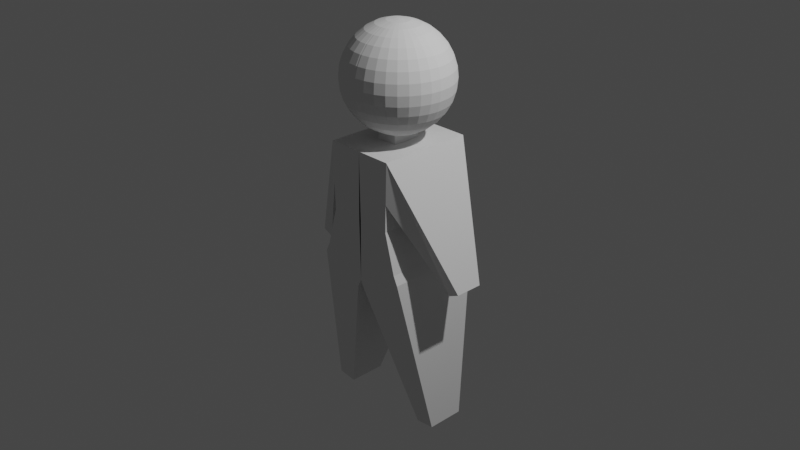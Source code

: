 # Source: charactere.blend  (saved by Blender 3.3.6; exported with 4.5.12 LTS)
import bpy
from mathutils import Matrix  # noqa: F401  (used for matrix-valued properties, if any)

bpy.ops.wm.read_factory_settings(use_empty=True)
scene = bpy.context.scene
scene.name = 'Scene'

# ---- collections
col_collection = bpy.data.collections.new('Collection'); scene.collection.children.link(col_collection)

# ---- world
world_world = bpy.data.worlds.new('World'); scene.world = world_world
world_world.use_nodes = True; world_world.node_tree.nodes.clear()
_N = world_world.node_tree.nodes; _L = world_world.node_tree.links
n0 = _N.new('ShaderNodeOutputWorld'); n0.name = 'World Output'; n0.location = (300, 300)
n1 = _N.new('ShaderNodeBackground'); n1.name = 'Background'; n1.location = (10, 300)
n1.inputs[0].default_value = (0.05088, 0.05088, 0.05088, 1.0)
_L.new(n1.outputs[0], n0.inputs[0])
n0.is_active_output = True
world_world.color = (0.05088, 0.05088, 0.05088)
world_world.use_sun_shadow = False
world_world.sun_shadow_jitter_overblur = 0.0

# ---- cameras
cam_camera = bpy.data.cameras.new('Camera')
cam_camera.clip_end = 100.0
cam_camera.ortho_scale = 7.314

# ---- lights
light_light = bpy.data.lights.new('Light', 'POINT')
light_light.transmission_factor = 0.0
light_light.energy = 1000.0
light_light.shadow_soft_size = 0.1
light_light.shadow_maximum_resolution = 0.006
light_light.use_absolute_resolution = True

# ---- meshes
me_cube_002 = bpy.data.meshes.new('Cube.002')
me_cube_002.from_pydata([(0.9368, -1.0, -0.5447), (0.7471, -1.0, 1.708), (0.9368, 1.0, -0.5447), (0.7471, 1.0, 1.708), (0.0, 1.0, -1.0), (0.0, 1.0, 1.708), (0.0, -1.0, -1.0), (0.0, -1.0, 1.708), (0.7099, 1.0, 0.2853), (0.7099, -1.0, 0.2853), (0.02108, -1.0, 0.3024), (0.02108, 1.0, 0.3024), (0.724, 1.0, 0.8237), (0.7248, -1.0, 0.8537), (0.0, 1.0, 1.708), (0.7471, 1.0, 1.708), (0.724, 1.0, 0.8237), (0.7099, 1.0, 0.2853), (0.02108, 1.0, 0.3024), (0.7471, 1.0, 1.708), (0.7471, -1.0, 1.708), (0.724, 1.0, 0.8237), (0.7248, -1.0, 0.8537), (1.947, 0.2933, -0.8256), (1.947, -0.2933, -0.8256), (1.711, 0.2933, -0.934), (1.719, -0.2933, -0.9303), (1.028, -1.0, -0.7319), (1.028, 1.0, -0.7319), (0.09097, -1.0, -1.187), (0.09097, 1.0, -1.187), (1.028, -1.0, -0.7319), (1.028, 1.0, -0.7319), (0.09097, -1.0, -1.187), (0.09097, 1.0, -1.187), (1.028, -1.0, -0.7319), (1.028, 1.0, -0.7319), (0.09097, -1.0, -1.187), (0.09097, 1.0, -1.187), (1.028, -1.0, -0.7319), (1.028, 1.0, -0.7319), (0.09097, -1.0, -1.187), (0.09097, 1.0, -1.187), (1.028, -1.0, -0.7319), (1.028, 1.0, -0.7319), (0.09097, -1.0, -1.187), (0.09097, 1.0, -1.187), (1.405, -0.3925, -4.089), (1.405, 0.3925, -4.089), (0.999, -0.3925, -4.133), (0.999, 0.3925, -4.133), (0.0, 1.0, 1.708), (0.7471, 1.0, 1.708), (0.7471, -1.0, 1.708), (0.0, -1.0, 1.708), (0.0, 1.0, 1.708), (0.7471, 1.0, 1.708), (0.7471, -1.0, 1.708), (0.0, -1.0, 1.708), (0.0009605, 0.3024, 1.708), (0.2269, 0.3024, 1.708), (0.2269, -0.3024, 1.708), (0.0009605, -0.3024, 1.708), (0.0009605, 0.3024, 1.893), (0.2269, 0.3024, 1.893), (0.2269, -0.3024, 1.893), (0.0009605, -0.3024, 1.893), (0.02529, 0.6111, 3.848), (0.02529, 0.9146, 3.545), (0.02529, 1.079, 3.148), (0.02529, 1.1, 2.933), (0.02529, 1.079, 2.719), (0.02529, 0.9146, 2.322), (0.06716, 0.2105, 4.012), (0.1074, 0.4129, 3.95), (0.1445, 0.5994, 3.848), (0.177, 0.7629, 3.711), (0.2037, 0.897, 3.545), (0.2236, 0.9967, 3.354), (0.2358, 1.058, 3.148), (0.2399, 1.079, 2.933), (0.2358, 1.058, 2.719), (0.2236, 0.9967, 2.512), (0.2037, 0.897, 2.322), (0.177, 0.7629, 2.156), (0.1445, 0.5994, 2.019), (0.1074, 0.4129, 1.917), (0.06716, 0.2105, 1.855), (0.1074, 0.1983, 4.012), (0.1864, 0.3889, 3.95), (0.2592, 0.5646, 3.848), (0.3229, 0.7186, 3.711), (0.3753, 0.845, 3.545), (0.4142, 0.9389, 3.354), (0.4381, 0.9967, 3.148), (0.4462, 1.016, 2.933), (0.4381, 0.9967, 2.719), (0.4142, 0.9389, 2.512), (0.3753, 0.845, 2.322), (0.3229, 0.7186, 2.156), (0.2592, 0.5646, 2.019), (0.1864, 0.3889, 1.917), (0.1074, 0.1983, 1.855), (0.1445, 0.1784, 4.012), (0.2592, 0.35, 3.95), (0.3648, 0.5081, 3.848), (0.4574, 0.6467, 3.711), (0.5334, 0.7605, 3.545), (0.5899, 0.845, 3.354), (0.6247, 0.897, 3.148), (0.6364, 0.9146, 2.933), (0.6247, 0.897, 2.719), (0.5899, 0.845, 2.512), (0.5334, 0.7605, 2.322), (0.4574, 0.6467, 2.156), (0.3648, 0.5081, 2.019), (0.2592, 0.35, 1.917), (0.1445, 0.1784, 1.855), (0.177, 0.1517, 4.012), (0.3229, 0.2977, 3.95), (0.4574, 0.4321, 3.848), (0.5753, 0.55, 3.711), (0.672, 0.6467, 3.545), (0.7439, 0.7186, 3.354), (0.7882, 0.7629, 3.148), (0.8031, 0.7778, 2.933), (0.7882, 0.7629, 2.719), (0.7439, 0.7186, 2.512), (0.672, 0.6467, 2.322), (0.5753, 0.55, 2.156), (0.4574, 0.4321, 2.019), (0.3229, 0.2977, 1.917), (0.177, 0.1517, 1.855), (0.2037, 0.1192, 4.012), (0.3753, 0.2339, 3.95), (0.5334, 0.3395, 3.848), (0.672, 0.4321, 3.711), (0.7858, 0.5081, 3.545), (0.8703, 0.5646, 3.354), (0.9223, 0.5994, 3.148), (0.8703, 0.5646, 2.512), (0.7858, 0.5081, 2.322), (0.672, 0.4321, 2.156), (0.5334, 0.3395, 2.019), (0.3753, 0.2339, 1.917), (0.2037, 0.1192, 1.855), (0.02529, -2.154e-08, 4.033), (0.2236, 0.08212, 4.012), (0.4142, 0.1611, 3.95), (0.5899, 0.2339, 3.848), (0.7439, 0.2977, 3.711), (0.8703, 0.35, 3.545), (0.9642, 0.3889, 3.354), (1.022, 0.4129, 3.148), (0.9642, 0.3889, 2.512), (0.8703, 0.35, 2.322), (0.7439, 0.2977, 2.156), (0.5899, 0.2339, 2.019), (0.4142, 0.1611, 1.917), (0.2236, 0.08212, 1.855), (0.2358, 0.04187, 4.012), (0.4381, 0.08212, 3.95), (0.6247, 0.1192, 3.848), (0.7882, 0.1517, 3.711), (0.9223, 0.1784, 3.545), (1.022, 0.1983, 3.354), (1.083, 0.2105, 3.148), (1.022, 0.1983, 2.512), (0.9223, 0.1784, 2.322), (0.7882, 0.1517, 2.156), (0.6247, 0.1192, 2.019), (0.4381, 0.08212, 1.917), (0.2358, 0.04187, 1.855), (0.2399, -3.383e-08, 4.012), (0.4462, -4.613e-08, 3.95), (0.6364, -7.891e-08, 3.848), (0.8031, -5.148e-09, 3.711), (0.9399, -1.199e-07, 3.545), (1.042, 2.763e-08, 3.354), (1.104, -1.199e-07, 3.148), (1.042, 2.763e-08, 2.512), (0.9399, -1.199e-07, 2.322), (0.8031, -5.148e-09, 2.156), (0.6364, -7.891e-08, 2.019), (0.4462, -4.613e-08, 1.917), (0.2399, -3.383e-08, 1.855), (0.2358, -0.04187, 4.012), (0.4381, -0.08212, 3.95), (0.6247, -0.1192, 3.848), (0.7881, -0.1517, 3.711), (0.9223, -0.1784, 3.545), (1.022, -0.1983, 3.354), (1.083, -0.2105, 3.148), (1.022, -0.1983, 2.512), (0.9223, -0.1784, 2.322), (0.7881, -0.1517, 2.156), (0.6247, -0.1192, 2.019), (0.4381, -0.08212, 1.917), (0.2358, -0.04187, 1.855), (0.2236, -0.08212, 4.012), (0.4142, -0.1611, 3.95), (0.5899, -0.2339, 3.848), (0.7439, -0.2977, 3.711), (0.8703, -0.35, 3.545), (0.9642, -0.3889, 3.354), (1.022, -0.4129, 3.148), (0.9642, -0.3889, 2.512), (0.8703, -0.35, 2.322), (0.7439, -0.2977, 2.156), (0.5899, -0.2339, 2.019), (0.4142, -0.1611, 1.917), (0.2236, -0.08212, 1.855), (0.2037, -0.1192, 4.012), (0.3753, -0.2339, 3.95), (0.5334, -0.3395, 3.848), (0.672, -0.4321, 3.711), (0.7858, -0.5081, 3.545), (0.8703, -0.5646, 3.354), (0.9223, -0.5994, 3.148), (0.8703, -0.5646, 2.512), (0.7858, -0.5081, 2.322), (0.672, -0.4321, 2.156), (0.5334, -0.3395, 2.019), (0.3753, -0.2339, 1.917), (0.2037, -0.1192, 1.855), (0.177, -0.1517, 4.012), (0.3229, -0.2977, 3.95), (0.4574, -0.4321, 3.848), (0.5753, -0.55, 3.711), (0.672, -0.6467, 3.545), (0.7439, -0.7186, 3.354), (0.7881, -0.7629, 3.148), (0.8031, -0.7778, 2.933), (0.7881, -0.7629, 2.719), (0.7439, -0.7186, 2.512), (0.672, -0.6467, 2.322), (0.5753, -0.55, 2.156), (0.4574, -0.4321, 2.019), (0.3229, -0.2977, 1.917), (0.177, -0.1517, 1.855), (0.1445, -0.1784, 4.012), (0.2592, -0.35, 3.95), (0.3648, -0.5081, 3.848), (0.4574, -0.6467, 3.711), (0.5334, -0.7605, 3.545), (0.5899, -0.845, 3.354), (0.6247, -0.897, 3.148), (0.6364, -0.9146, 2.933), (0.6247, -0.897, 2.719), (0.5899, -0.845, 2.512), (0.5334, -0.7605, 2.322), (0.4574, -0.6467, 2.156), (0.3648, -0.5081, 2.019), (0.2592, -0.35, 1.917), (0.1445, -0.1784, 1.855), (0.1074, -0.1983, 4.012), (0.1864, -0.3889, 3.95), (0.2592, -0.5646, 3.848), (0.3229, -0.7186, 3.711), (0.3753, -0.845, 3.545), (0.4142, -0.9389, 3.354), (0.4381, -0.9967, 3.148), (0.4462, -1.016, 2.933), (0.4381, -0.9967, 2.719), (0.4142, -0.9389, 2.512), (0.3753, -0.845, 2.322), (0.3229, -0.7186, 2.156), (0.2592, -0.5646, 2.019), (0.1864, -0.3889, 1.917), (0.1074, -0.1983, 1.855), (0.06716, -0.2105, 4.012), (0.1074, -0.4129, 3.95), (0.1445, -0.5994, 3.848), (0.177, -0.7629, 3.711), (0.2037, -0.897, 3.545), (0.2236, -0.9967, 3.354), (0.2358, -1.058, 3.148), (0.2399, -1.079, 2.933), (0.2358, -1.058, 2.719), (0.2236, -0.9967, 2.512), (0.2037, -0.897, 2.322), (0.177, -0.7629, 2.156), (0.1445, -0.5994, 2.019), (0.1074, -0.4129, 1.917), (0.06716, -0.2105, 1.855), (0.02529, -0.2146, 4.012), (0.02529, -0.4209, 3.95), (0.02529, -0.6111, 3.848), (0.02529, -0.7778, 3.711), (0.02529, -0.9146, 3.545), (0.02529, -1.016, 3.354), (0.02529, -1.079, 3.148), (0.02529, -1.1, 2.933), (0.02529, -1.079, 2.719), (0.02529, -1.016, 2.512), (0.02529, -0.9146, 2.322), (0.02529, -0.7778, 2.156), (0.02529, -0.6111, 2.019), (0.02529, -0.4209, 1.917), (0.02529, -0.2146, 1.855), (-0.01657, -0.2105, 4.012), (-0.05683, -0.4129, 3.95), (-0.09393, -0.5994, 3.848), (-0.1264, -0.7629, 3.711), (-0.1531, -0.897, 3.545), (-0.173, -0.9967, 3.354), (-0.1852, -1.058, 3.148), (-0.1893, -1.079, 2.933), (-0.1852, -1.058, 2.719), (-0.173, -0.9967, 2.512), (-0.1531, -0.897, 2.322), (-0.1264, -0.7629, 2.156), (-0.09393, -0.5994, 2.019), (-0.05683, -0.4129, 1.917), (-0.01657, -0.2105, 1.855), (-0.05683, -0.1983, 4.012), (-0.1358, -0.3889, 3.95), (-0.2086, -0.5646, 3.848), (-0.2724, -0.7186, 3.711), (-0.3247, -0.845, 3.545), (-0.3636, -0.9389, 3.354), (-0.3876, -0.9967, 3.148), (-0.3956, -1.016, 2.933), (-0.3876, -0.9967, 2.719), (-0.3636, -0.9389, 2.512), (-0.3247, -0.845, 2.322), (-0.2724, -0.7186, 2.156), (-0.2086, -0.5646, 2.019), (-0.1358, -0.3889, 1.917), (-0.05683, -0.1983, 1.855), (-0.09393, -0.1784, 4.012), (-0.2086, -0.35, 3.95), (-0.3142, -0.5081, 3.848), (-0.4068, -0.6467, 3.711), (-0.4828, -0.7605, 3.545), (-0.5393, -0.845, 3.354), (-0.5741, -0.897, 3.148), (-0.5858, -0.9146, 2.933), (-0.5741, -0.897, 2.719), (-0.5393, -0.845, 2.512), (-0.4828, -0.7605, 2.322), (-0.4068, -0.6467, 2.156), (-0.3142, -0.5081, 2.019), (-0.2086, -0.35, 1.917), (-0.09393, -0.1784, 1.855), (-0.1264, -0.1517, 4.012), (-0.2724, -0.2977, 3.95), (-0.4068, -0.4321, 3.848), (-0.5247, -0.55, 3.711), (-0.6214, -0.6467, 3.545), (-0.6933, -0.7186, 3.354), (-0.7376, -0.7629, 3.148), (-0.7525, -0.7778, 2.933), (-0.7376, -0.7629, 2.719), (-0.6933, -0.7186, 2.512), (-0.6214, -0.6467, 2.322), (-0.5247, -0.55, 2.156), (-0.4068, -0.4321, 2.019), (-0.2724, -0.2977, 1.917), (-0.1264, -0.1517, 1.855), (0.02529, -2.154e-08, 1.833), (-0.1531, -0.1192, 4.012), (-0.3247, -0.2339, 3.95), (-0.4828, -0.3395, 3.848), (-0.6214, -0.4321, 3.711), (-0.7352, -0.5081, 3.545), (-0.8197, -0.5646, 3.354), (-0.8717, -0.5994, 3.148), (-0.8893, -0.6111, 2.933), (-0.8717, -0.5994, 2.719), (-0.8197, -0.5646, 2.512), (-0.7352, -0.5081, 2.322), (-0.6214, -0.4321, 2.156), (-0.4828, -0.3395, 2.019), (-0.3247, -0.2339, 1.917), (-0.1531, -0.1192, 1.855), (-0.173, -0.08212, 4.012), (-0.3636, -0.1611, 3.95), (-0.5393, -0.2339, 3.848), (-0.6933, -0.2977, 3.711), (-0.8197, -0.35, 3.545), (-0.9136, -0.3889, 3.354), (-0.9714, -0.4129, 3.148), (-0.991, -0.4209, 2.933), (-0.9714, -0.4129, 2.719), (-0.9136, -0.3889, 2.512), (-0.8197, -0.35, 2.322), (-0.6933, -0.2977, 2.156), (-0.5393, -0.2339, 2.019), (-0.3636, -0.1611, 1.917), (-0.173, -0.08212, 1.855), (-0.1852, -0.04187, 4.012), (-0.3876, -0.08212, 3.95), (-0.5741, -0.1192, 3.848), (-0.7376, -0.1517, 3.711), (-0.8717, -0.1784, 3.545), (-0.9714, -0.1983, 3.354), (-1.033, -0.2105, 3.148), (-1.054, -0.2146, 2.933), (-1.033, -0.2105, 2.719), (-0.9714, -0.1983, 2.512), (-0.8717, -0.1784, 2.322), (-0.7376, -0.1517, 2.156), (-0.5741, -0.1192, 2.019), (-0.3876, -0.08212, 1.917), (-0.1852, -0.04187, 1.855), (-0.1893, -1.051e-09, 4.012), (-0.3956, 3.583e-08, 3.95), (-0.5858, 1.424e-07, 3.848), (-0.7525, 1.124e-08, 3.711), (-0.8893, 1.588e-07, 3.545), (-0.991, -5.148e-09, 3.354), (-1.054, 2.735e-07, 3.148), (-1.075, 4.702e-07, 2.933), (-1.054, 2.735e-07, 2.719), (-0.991, -5.148e-09, 2.512), (-0.8893, 1.588e-07, 2.322), (-0.7525, 1.124e-08, 2.156), (-0.5858, 1.424e-07, 2.019), (-0.3956, 3.583e-08, 1.917), (-0.1893, -1.051e-09, 1.855), (-0.1852, 0.04187, 4.012), (-0.3876, 0.08212, 3.95), (-0.5741, 0.1192, 3.848), (-0.7376, 0.1517, 3.711), (-0.8717, 0.1784, 3.545), (-0.9714, 0.1983, 3.354), (-1.033, 0.2105, 3.148), (-1.054, 0.2146, 2.933), (-1.033, 0.2105, 2.719), (-0.9714, 0.1983, 2.512), (-0.8717, 0.1784, 2.322), (-0.7376, 0.1517, 2.156), (-0.5741, 0.1192, 2.019), (-0.3876, 0.08212, 1.917), (-0.1852, 0.04187, 1.855), (-0.173, 0.08212, 4.012), (-0.3636, 0.1611, 3.95), (-0.5393, 0.2339, 3.848), (-0.6933, 0.2977, 3.711), (-0.8197, 0.35, 3.545), (-0.9136, 0.3889, 3.354), (-0.9714, 0.4129, 3.148), (-0.991, 0.4209, 2.933), (-0.9714, 0.4129, 2.719), (-0.9136, 0.3889, 2.512), (-0.8197, 0.35, 2.322), (-0.6933, 0.2977, 2.156), (-0.5393, 0.2339, 2.019), (-0.3636, 0.1611, 1.917), (-0.173, 0.08212, 1.855), (-0.1531, 0.1192, 4.012), (-0.3247, 0.2339, 3.95), (-0.4828, 0.3395, 3.848), (-0.6214, 0.4321, 3.711), (-0.7352, 0.5081, 3.545), (-0.8197, 0.5646, 3.354), (-0.8717, 0.5994, 3.148), (-0.8893, 0.6111, 2.933), (-0.8717, 0.5994, 2.719), (-0.8197, 0.5646, 2.512), (-0.7352, 0.5081, 2.322), (-0.6214, 0.4321, 2.156), (-0.4828, 0.3395, 2.019), (-0.3247, 0.2339, 1.917), (-0.1531, 0.1192, 1.855), (-0.1264, 0.1517, 4.012), (-0.2724, 0.2977, 3.95), (-0.4068, 0.4321, 3.848), (-0.5247, 0.55, 3.711), (-0.6214, 0.6467, 3.545), (-0.6933, 0.7186, 3.354), (-0.7376, 0.7629, 3.148), (-0.7525, 0.7778, 2.933), (-0.7376, 0.7629, 2.719), (-0.6933, 0.7186, 2.512), (-0.6214, 0.6467, 2.322), (-0.5247, 0.55, 2.156), (-0.4068, 0.4321, 2.019), (-0.2724, 0.2977, 1.917), (-0.1264, 0.1517, 1.855), (-0.09393, 0.1784, 4.012), (-0.2086, 0.35, 3.95), (-0.3142, 0.5081, 3.848), (-0.4068, 0.6467, 3.711), (-0.4828, 0.7605, 3.545), (-0.5393, 0.845, 3.354), (-0.5741, 0.897, 3.148), (-0.5858, 0.9146, 2.933), (-0.5741, 0.897, 2.719), (-0.5393, 0.845, 2.512), (-0.4828, 0.7605, 2.322), (-0.4068, 0.6467, 2.156), (-0.3142, 0.5081, 2.019), (-0.2086, 0.35, 1.917), (-0.09393, 0.1784, 1.855), (-0.05683, 0.1983, 4.012), (-0.1358, 0.3889, 3.95), (-0.2086, 0.5646, 3.848), (-0.2724, 0.7186, 3.711), (-0.3247, 0.845, 3.545), (-0.3636, 0.9389, 3.354), (-0.3876, 0.9967, 3.148), (-0.3956, 1.016, 2.933), (-0.3876, 0.9967, 2.719), (-0.3636, 0.9389, 2.512), (-0.3247, 0.845, 2.322), (-0.2724, 0.7186, 2.156), (-0.2086, 0.5646, 2.019), (-0.1358, 0.3889, 1.917), (-0.05683, 0.1983, 1.855), (-0.01657, 0.2105, 4.012), (-0.05683, 0.4129, 3.95), (-0.09393, 0.5994, 3.848), (-0.1264, 0.7629, 3.711), (-0.1531, 0.897, 3.545), (-0.173, 0.9967, 3.354), (-0.1852, 1.058, 3.148), (-0.1893, 1.079, 2.933), (-0.1852, 1.058, 2.719), (-0.173, 0.9967, 2.512), (-0.1531, 0.897, 2.322), (-0.1264, 0.7629, 2.156), (-0.09393, 0.5994, 2.019), (-0.05683, 0.4129, 1.917), (-0.01657, 0.2105, 1.855), (0.02529, 0.2146, 4.012), (0.02529, 0.4209, 3.95), (0.02529, 0.7778, 3.711), (0.02529, 1.016, 3.354), (0.02529, 1.016, 2.512), (0.02529, 0.7778, 2.156), (0.02529, 0.6111, 2.019), (0.02529, 0.4209, 1.917), (0.02529, 0.2146, 1.855), (0.7882, 0.7629, 3.148), (0.8031, 0.7778, 2.933), (0.7882, 0.7629, 2.719), (0.7439, 0.7186, 2.512), (0.9223, 0.5994, 3.148), (0.9399, 0.6111, 2.933), (0.9223, 0.5994, 2.719), (0.8703, 0.5646, 2.512), (1.022, 0.4129, 3.148), (1.042, 0.4209, 2.933), (1.022, 0.4129, 2.719), (0.9642, 0.3889, 2.512), (1.083, 0.2105, 3.148), (1.104, 0.2146, 2.933), (1.083, 0.2105, 2.719), (1.022, 0.1983, 2.512), (1.104, -1.199e-07, 3.148), (1.125, -2.018e-07, 2.933), (1.104, -1.199e-07, 2.719), (1.042, 2.763e-08, 2.512), (1.083, -0.2105, 3.148), (1.104, -0.2146, 2.933), (1.083, -0.2105, 2.719), (1.022, -0.1983, 2.512), (1.022, -0.4129, 3.148), (1.042, -0.4209, 2.933), (1.022, -0.4129, 2.719), (0.9642, -0.3889, 2.512), (0.9223, -0.5994, 3.148), (0.9399, -0.6111, 2.933), (0.9223, -0.5994, 2.719), (0.8703, -0.5646, 2.512), (0.7881, -0.7629, 3.148), (0.8031, -0.7778, 2.933), (0.7881, -0.7629, 2.719), (0.7439, -0.7186, 2.512)], [], [(12, 8, 17, 16), (8, 12, 13, 9), (2, 0, 27, 28), (1, 3, 52, 53), (9, 13, 1, 7, 10), (0, 9, 10, 6), (2, 8, 9, 0), (4, 11, 8, 2), (18, 14, 15, 16, 17), (3, 1, 20, 19), (3, 12, 16, 15), (11, 5, 14, 18), (5, 3, 15, 14), (8, 11, 18, 17), (20, 22, 26, 24), (13, 12, 21, 22), (12, 3, 19, 21), (1, 13, 22, 20), (26, 25, 23, 24), (19, 20, 24, 23), (22, 21, 25, 26), (21, 19, 23, 25), (28, 27, 31, 32), (6, 4, 30, 29), (0, 6, 29, 27), (4, 2, 28, 30), (33, 34, 38, 37), (29, 30, 34, 33), (27, 29, 33, 31), (30, 28, 32, 34), (38, 36, 40, 42), (31, 33, 37, 35), (34, 32, 36, 38), (32, 31, 35, 36), (41, 42, 46, 45), (36, 35, 39, 40), (37, 38, 42, 41), (35, 37, 41, 39), (43, 45, 49, 47), (39, 41, 45, 43), (42, 40, 44, 46), (40, 39, 43, 44), (50, 48, 47, 49), (46, 44, 48, 50), (44, 43, 47, 48), (45, 46, 50, 49), (54, 53, 57, 58), (5, 7, 54, 51), (3, 5, 51, 52), (7, 1, 53, 54), (55, 58, 62, 59), (52, 51, 55, 56), (51, 54, 58, 55), (53, 52, 56, 57), (60, 59, 63, 64), (57, 56, 60, 61), (58, 57, 61, 62), (56, 55, 59, 60), (64, 63, 66, 65), (59, 62, 66, 63), (61, 60, 64, 65), (62, 61, 65, 66), (528, 67, 75, 76), (531, 72, 83, 84), (68, 528, 76, 77), (532, 531, 84, 85), (529, 68, 77, 78), (533, 532, 85, 86), (69, 529, 78, 79), (534, 533, 86, 87), (70, 69, 79, 80), (526, 146, 73), (360, 534, 87), (71, 70, 80, 81), (527, 526, 73, 74), (530, 71, 81, 82), (67, 527, 74, 75), (72, 530, 82, 83), (82, 81, 96, 97), (75, 74, 89, 90), (83, 82, 97, 98), (76, 75, 90, 91), (84, 83, 98, 99), (77, 76, 91, 92), (85, 84, 99, 100), (78, 77, 92, 93), (86, 85, 100, 101), (79, 78, 93, 94), (87, 86, 101, 102), (80, 79, 94, 95), (73, 146, 88), (360, 87, 102), (81, 80, 95, 96), (74, 73, 88, 89), (101, 100, 115, 116), (94, 93, 108, 109), (102, 101, 116, 117), (95, 94, 109, 110), (88, 146, 103), (360, 102, 117), (96, 95, 110, 111), (89, 88, 103, 104), (97, 96, 111, 112), (90, 89, 104, 105), (98, 97, 112, 113), (91, 90, 105, 106), (99, 98, 113, 114), (92, 91, 106, 107), (100, 99, 114, 115), (93, 92, 107, 108), (113, 112, 127, 128), (106, 105, 120, 121), (114, 113, 128, 129), (107, 106, 121, 122), (115, 114, 129, 130), (108, 107, 122, 123), (116, 115, 130, 131), (109, 108, 123, 124), (117, 116, 131, 132), (110, 109, 124, 125), (103, 146, 118), (360, 117, 132), (111, 110, 125, 126), (104, 103, 118, 119), (112, 111, 126, 127), (105, 104, 119, 120), (132, 131, 144, 145), (118, 146, 133), (360, 132, 145), (119, 118, 133, 134), (139, 153, 543, 539), (120, 119, 134, 135), (128, 127, 140, 141), (121, 120, 135, 136), (129, 128, 141, 142), (122, 121, 136, 137), (130, 129, 142, 143), (123, 122, 137, 138), (131, 130, 143, 144), (124, 123, 138, 139), (136, 135, 149, 150), (142, 141, 155, 156), (137, 136, 150, 151), (143, 142, 156, 157), (138, 137, 151, 152), (144, 143, 157, 158), (139, 138, 152, 153), (145, 144, 158, 159), (126, 125, 536, 537), (133, 146, 147), (360, 145, 159), (153, 166, 547, 543), (134, 133, 147, 148), (234, 219, 566, 570), (135, 134, 148, 149), (141, 140, 154, 155), (125, 124, 535, 536), (147, 146, 160), (360, 159, 172), (140, 127, 538, 542), (148, 147, 160, 161), (154, 140, 542, 546), (149, 148, 161, 162), (155, 154, 167, 168), (150, 149, 162, 163), (156, 155, 168, 169), (151, 150, 163, 164), (157, 156, 169, 170), (152, 151, 164, 165), (158, 157, 170, 171), (153, 152, 165, 166), (159, 158, 171, 172), (169, 168, 181, 182), (164, 163, 176, 177), (170, 169, 182, 183), (165, 164, 177, 178), (171, 170, 183, 184), (166, 165, 178, 179), (172, 171, 184, 185), (166, 179, 551, 547), (160, 146, 173), (360, 172, 185), (167, 154, 546, 550), (161, 160, 173, 174), (233, 234, 570, 569), (162, 161, 174, 175), (168, 167, 180, 181), (163, 162, 175, 176), (173, 146, 186), (360, 185, 198), (179, 192, 555, 551), (174, 173, 186, 187), (180, 167, 550, 554), (175, 174, 187, 188), (181, 180, 193, 194), (176, 175, 188, 189), (182, 181, 194, 195), (177, 176, 189, 190), (183, 182, 195, 196), (178, 177, 190, 191), (184, 183, 196, 197), (179, 178, 191, 192), (185, 184, 197, 198), (232, 233, 569, 568), (190, 189, 202, 203), (196, 195, 208, 209), (191, 190, 203, 204), (197, 196, 209, 210), (192, 191, 204, 205), (198, 197, 210, 211), (192, 205, 559, 555), (186, 146, 199), (360, 198, 211), (193, 180, 554, 558), (187, 186, 199, 200), (231, 232, 568, 567), (188, 187, 200, 201), (194, 193, 206, 207), (189, 188, 201, 202), (195, 194, 207, 208), (124, 139, 539, 535), (200, 199, 212, 213), (205, 218, 563, 559), (201, 200, 213, 214), (207, 206, 219, 220), (202, 201, 214, 215), (208, 207, 220, 221), (203, 202, 215, 216), (209, 208, 221, 222), (204, 203, 216, 217), (210, 209, 222, 223), (205, 204, 217, 218), (211, 210, 223, 224), (206, 193, 558, 562), (199, 146, 212), (360, 211, 224), (222, 221, 236, 237), (217, 216, 229, 230), (223, 222, 237, 238), (218, 217, 230, 231), (224, 223, 238, 239), (127, 126, 537, 538), (212, 146, 225), (360, 224, 239), (218, 231, 567, 563), (213, 212, 225, 226), (219, 206, 562, 566), (214, 213, 226, 227), (220, 219, 234, 235), (215, 214, 227, 228), (221, 220, 235, 236), (216, 215, 228, 229), (234, 233, 248, 249), (227, 226, 241, 242), (235, 234, 249, 250), (228, 227, 242, 243), (236, 235, 250, 251), (229, 228, 243, 244), (237, 236, 251, 252), (230, 229, 244, 245), (238, 237, 252, 253), (231, 230, 245, 246), (239, 238, 253, 254), (232, 231, 246, 247), (225, 146, 240), (360, 239, 254), (233, 232, 247, 248), (226, 225, 240, 241), (253, 252, 267, 268), (246, 245, 260, 261), (254, 253, 268, 269), (247, 246, 261, 262), (240, 146, 255), (360, 254, 269), (248, 247, 262, 263), (241, 240, 255, 256), (249, 248, 263, 264), (242, 241, 256, 257), (250, 249, 264, 265), (243, 242, 257, 258), (251, 250, 265, 266), (244, 243, 258, 259), (252, 251, 266, 267), (245, 244, 259, 260), (257, 256, 271, 272), (265, 264, 279, 280), (258, 257, 272, 273), (266, 265, 280, 281), (259, 258, 273, 274), (267, 266, 281, 282), (260, 259, 274, 275), (268, 267, 282, 283), (261, 260, 275, 276), (269, 268, 283, 284), (262, 261, 276, 277), (255, 146, 270), (360, 269, 284), (263, 262, 277, 278), (256, 255, 270, 271), (264, 263, 278, 279), (276, 275, 290, 291), (284, 283, 298, 299), (277, 276, 291, 292), (270, 146, 285), (360, 284, 299), (278, 277, 292, 293), (271, 270, 285, 286), (279, 278, 293, 294), (272, 271, 286, 287), (280, 279, 294, 295), (273, 272, 287, 288), (281, 280, 295, 296), (274, 273, 288, 289), (282, 281, 296, 297), (275, 274, 289, 290), (283, 282, 297, 298), (295, 294, 309, 310), (288, 287, 302, 303), (296, 295, 310, 311), (289, 288, 303, 304), (297, 296, 311, 312), (290, 289, 304, 305), (298, 297, 312, 313), (291, 290, 305, 306), (299, 298, 313, 314), (292, 291, 306, 307), (285, 146, 300), (360, 299, 314), (293, 292, 307, 308), (286, 285, 300, 301), (294, 293, 308, 309), (287, 286, 301, 302), (314, 313, 328, 329), (307, 306, 321, 322), (300, 146, 315), (360, 314, 329), (308, 307, 322, 323), (301, 300, 315, 316), (309, 308, 323, 324), (302, 301, 316, 317), (310, 309, 324, 325), (303, 302, 317, 318), (311, 310, 325, 326), (304, 303, 318, 319), (312, 311, 326, 327), (305, 304, 319, 320), (313, 312, 327, 328), (306, 305, 320, 321), (318, 317, 332, 333), (326, 325, 340, 341), (319, 318, 333, 334), (327, 326, 341, 342), (320, 319, 334, 335), (328, 327, 342, 343), (321, 320, 335, 336), (329, 328, 343, 344), (322, 321, 336, 337), (315, 146, 330), (360, 329, 344), (323, 322, 337, 338), (316, 315, 330, 331), (324, 323, 338, 339), (317, 316, 331, 332), (325, 324, 339, 340), (337, 336, 351, 352), (330, 146, 345), (360, 344, 359), (338, 337, 352, 353), (331, 330, 345, 346), (339, 338, 353, 354), (332, 331, 346, 347), (340, 339, 354, 355), (333, 332, 347, 348), (341, 340, 355, 356), (334, 333, 348, 349), (342, 341, 356, 357), (335, 334, 349, 350), (343, 342, 357, 358), (336, 335, 350, 351), (344, 343, 358, 359), (356, 355, 371, 372), (349, 348, 364, 365), (357, 356, 372, 373), (350, 349, 365, 366), (358, 357, 373, 374), (351, 350, 366, 367), (359, 358, 374, 375), (352, 351, 367, 368), (345, 146, 361), (360, 359, 375), (353, 352, 368, 369), (346, 345, 361, 362), (354, 353, 369, 370), (347, 346, 362, 363), (355, 354, 370, 371), (348, 347, 363, 364), (360, 375, 390), (369, 368, 383, 384), (362, 361, 376, 377), (370, 369, 384, 385), (363, 362, 377, 378), (371, 370, 385, 386), (364, 363, 378, 379), (372, 371, 386, 387), (365, 364, 379, 380), (373, 372, 387, 388), (366, 365, 380, 381), (374, 373, 388, 389), (367, 366, 381, 382), (375, 374, 389, 390), (368, 367, 382, 383), (361, 146, 376), (388, 387, 402, 403), (381, 380, 395, 396), (389, 388, 403, 404), (382, 381, 396, 397), (390, 389, 404, 405), (383, 382, 397, 398), (376, 146, 391), (360, 390, 405), (384, 383, 398, 399), (377, 376, 391, 392), (385, 384, 399, 400), (378, 377, 392, 393), (386, 385, 400, 401), (379, 378, 393, 394), (387, 386, 401, 402), (380, 379, 394, 395), (392, 391, 406, 407), (400, 399, 414, 415), (393, 392, 407, 408), (401, 400, 415, 416), (394, 393, 408, 409), (402, 401, 416, 417), (395, 394, 409, 410), (403, 402, 417, 418), (396, 395, 410, 411), (404, 403, 418, 419), (397, 396, 411, 412), (405, 404, 419, 420), (398, 397, 412, 413), (391, 146, 406), (360, 405, 420), (399, 398, 413, 414), (411, 410, 425, 426), (419, 418, 433, 434), (412, 411, 426, 427), (420, 419, 434, 435), (413, 412, 427, 428), (406, 146, 421), (360, 420, 435), (414, 413, 428, 429), (407, 406, 421, 422), (415, 414, 429, 430), (408, 407, 422, 423), (416, 415, 430, 431), (409, 408, 423, 424), (417, 416, 431, 432), (410, 409, 424, 425), (418, 417, 432, 433), (430, 429, 444, 445), (423, 422, 437, 438), (431, 430, 445, 446), (424, 423, 438, 439), (432, 431, 446, 447), (425, 424, 439, 440), (433, 432, 447, 448), (426, 425, 440, 441), (434, 433, 448, 449), (427, 426, 441, 442), (435, 434, 449, 450), (428, 427, 442, 443), (421, 146, 436), (360, 435, 450), (429, 428, 443, 444), (422, 421, 436, 437), (449, 448, 463, 464), (442, 441, 456, 457), (450, 449, 464, 465), (443, 442, 457, 458), (436, 146, 451), (360, 450, 465), (444, 443, 458, 459), (437, 436, 451, 452), (445, 444, 459, 460), (438, 437, 452, 453), (446, 445, 460, 461), (439, 438, 453, 454), (447, 446, 461, 462), (440, 439, 454, 455), (448, 447, 462, 463), (441, 440, 455, 456), (453, 452, 467, 468), (461, 460, 475, 476), (454, 453, 468, 469), (462, 461, 476, 477), (455, 454, 469, 470), (463, 462, 477, 478), (456, 455, 470, 471), (464, 463, 478, 479), (457, 456, 471, 472), (465, 464, 479, 480), (458, 457, 472, 473), (451, 146, 466), (360, 465, 480), (459, 458, 473, 474), (452, 451, 466, 467), (460, 459, 474, 475), (472, 471, 486, 487), (480, 479, 494, 495), (473, 472, 487, 488), (466, 146, 481), (360, 480, 495), (474, 473, 488, 489), (467, 466, 481, 482), (475, 474, 489, 490), (468, 467, 482, 483), (476, 475, 490, 491), (469, 468, 483, 484), (477, 476, 491, 492), (470, 469, 484, 485), (478, 477, 492, 493), (471, 470, 485, 486), (479, 478, 493, 494), (491, 490, 505, 506), (484, 483, 498, 499), (492, 491, 506, 507), (485, 484, 499, 500), (493, 492, 507, 508), (486, 485, 500, 501), (494, 493, 508, 509), (487, 486, 501, 502), (495, 494, 509, 510), (488, 487, 502, 503), (481, 146, 496), (360, 495, 510), (489, 488, 503, 504), (482, 481, 496, 497), (490, 489, 504, 505), (483, 482, 497, 498), (510, 509, 524, 525), (503, 502, 517, 518), (496, 146, 511), (360, 510, 525), (504, 503, 518, 519), (497, 496, 511, 512), (505, 504, 519, 520), (498, 497, 512, 513), (506, 505, 520, 521), (499, 498, 513, 514), (507, 506, 521, 522), (500, 499, 514, 515), (508, 507, 522, 523), (501, 500, 515, 516), (509, 508, 523, 524), (502, 501, 516, 517), (522, 521, 72, 531), (515, 514, 528, 68), (523, 522, 531, 532), (516, 515, 68, 529), (524, 523, 532, 533), (517, 516, 529, 69), (525, 524, 533, 534), (518, 517, 69, 70), (511, 146, 526), (360, 525, 534), (519, 518, 70, 71), (512, 511, 526, 527), (520, 519, 71, 530), (513, 512, 527, 67), (521, 520, 530, 72), (514, 513, 67, 528), (536, 535, 539, 540), (537, 536, 540, 541), (538, 537, 541, 542), (540, 539, 543, 544), (541, 540, 544, 545), (542, 541, 545, 546), (544, 543, 547, 548), (545, 544, 548, 549), (546, 545, 549, 550), (548, 547, 551, 552), (549, 548, 552, 553), (550, 549, 553, 554), (553, 552, 556, 557), (554, 553, 557, 558), (552, 551, 555, 556), (556, 555, 559, 560), (557, 556, 560, 561), (558, 557, 561, 562), (561, 560, 564, 565), (562, 561, 565, 566), (560, 559, 563, 564), (564, 563, 567, 568), (565, 564, 568, 569), (566, 565, 569, 570)])
_uv = me_cube_002.uv_layers.new(name='UVMap')
_uv.uv.foreach_set('vector', [0.5207, 0.5, 0.4573, 0.5, 0.4573, 0.5, 0.5207, 0.5, 0.4573, 0.5, 0.5207, 0.5, 0.5243, 0.75, 0.4573, 0.75, 0.375, 0.5, 0.375, 0.75, 0.375, 0.75, 0.375, 0.5, 0.625, 0.75, 0.625, 0.5, 0.625, 0.5, 0.625, 0.75, 0.4573, 0.75, 0.5243, 0.75, 0.625, 0.75, 0.625, 0.875, 0.4573, 0.875, 0.375, 0.75, 0.4573, 0.75, 0.4573, 0.875, 0.375, 0.875, 0.375, 0.5, 0.4573, 0.5, 0.4573, 0.75, 0.375, 0.75, 0.375, 0.375, 0.4573, 0.375, 0.4573, 0.5, 0.375, 0.5, 0.4573, 0.375, 0.625, 0.375, 0.625, 0.5, 0.5207, 0.5, 0.4573, 0.5, 0.625, 0.5, 0.625, 0.75, 0.625, 0.75, 0.625, 0.5, 0.625, 0.5, 0.5207, 0.5, 0.5207, 0.5, 0.625, 0.5, 0.0, 0.0, 0.0, 0.0, 0.0, 0.0, 0.0, 0.0, 0.75, 0.5, 0.625, 0.5, 0.625, 0.5, 0.75, 0.5, 0.4573, 0.5, 0.4573, 0.375, 0.4573, 0.375, 0.4573, 0.5, 0.625, 0.75, 0.5243, 0.75, 0.5243, 0.75, 0.625, 0.75, 0.5243, 0.75, 0.5207, 0.5, 0.5207, 0.5, 0.5243, 0.75, 0.5207, 0.5, 0.625, 0.5, 0.625, 0.5, 0.5207, 0.5, 0.625, 0.75, 0.5243, 0.75, 0.5243, 0.75, 0.625, 0.75, 0.5243, 0.75, 0.5207, 0.5, 0.625, 0.5, 0.625, 0.75, 0.625, 0.5, 0.625, 0.75, 0.625, 0.75, 0.625, 0.5, 0.5243, 0.75, 0.5207, 0.5, 0.5207, 0.5, 0.5243, 0.75, 0.5207, 0.5, 0.625, 0.5, 0.625, 0.5, 0.5207, 0.5, 0.375, 0.5, 0.375, 0.75, 0.375, 0.75, 0.375, 0.5, 0.0, 0.0, 0.0, 0.0, 0.0, 0.0, 0.0, 0.0, 0.375, 0.75, 0.375, 0.875, 0.375, 0.875, 0.375, 0.75, 0.375, 0.375, 0.375, 0.5, 0.375, 0.5, 0.375, 0.375, 0.0, 0.0, 0.0, 0.0, 0.0, 0.0, 0.0, 0.0, 0.0, 0.0, 0.0, 0.0, 0.0, 0.0, 0.0, 0.0, 0.375, 0.75, 0.375, 0.875, 0.375, 0.875, 0.375, 0.75, 0.375, 0.375, 0.375, 0.5, 0.375, 0.5, 0.375, 0.375, 0.375, 0.375, 0.375, 0.5, 0.375, 0.5, 0.375, 0.375, 0.375, 0.75, 0.375, 0.875, 0.375, 0.875, 0.375, 0.75, 0.375, 0.375, 0.375, 0.5, 0.375, 0.5, 0.375, 0.375, 0.375, 0.5, 0.375, 0.75, 0.375, 0.75, 0.375, 0.5, 0.0, 0.0, 0.0, 0.0, 0.0, 0.0, 0.0, 0.0, 0.375, 0.5, 0.375, 0.75, 0.375, 0.75, 0.375, 0.5, 0.0, 0.0, 0.0, 0.0, 0.0, 0.0, 0.0, 0.0, 0.375, 0.75, 0.375, 0.875, 0.375, 0.875, 0.375, 0.75, 0.375, 0.75, 0.375, 0.875, 0.375, 0.875, 0.375, 0.75, 0.375, 0.75, 0.375, 0.875, 0.375, 0.875, 0.375, 0.75, 0.375, 0.375, 0.375, 0.5, 0.375, 0.5, 0.375, 0.375, 0.375, 0.5, 0.375, 0.75, 0.375, 0.75, 0.375, 0.5, 0.25, 0.5, 0.375, 0.5, 0.375, 0.75, 0.25, 0.75, 0.375, 0.375, 0.375, 0.5, 0.375, 0.5, 0.375, 0.375, 0.375, 0.5, 0.375, 0.75, 0.375, 0.75, 0.375, 0.5, 0.0, 0.0, 0.0, 0.0, 0.0, 0.0, 0.0, 0.0, 0.625, 0.875, 0.625, 0.75, 0.625, 0.75, 0.625, 0.875, 0.0, 0.0, 0.0, 0.0, 0.0, 0.0, 0.0, 0.0, 0.625, 0.5, 0.75, 0.5, 0.75, 0.5, 0.625, 0.5, 0.625, 0.875, 0.625, 0.75, 0.625, 0.75, 0.625, 0.875, 0.0, 0.0, 0.0, 0.0, 0.0, 0.0, 0.0, 0.0, 0.625, 0.5, 0.75, 0.5, 0.75, 0.5, 0.625, 0.5, 0.0, 0.0, 0.0, 0.0, 0.0, 0.0, 0.0, 0.0, 0.625, 0.75, 0.625, 0.5, 0.625, 0.5, 0.625, 0.75, 0.625, 0.5, 0.75, 0.5, 0.75, 0.5, 0.625, 0.5, 0.625, 0.75, 0.625, 0.5, 0.625, 0.5, 0.625, 0.75, 0.625, 0.875, 0.625, 0.75, 0.625, 0.75, 0.625, 0.875, 0.625, 0.5, 0.75, 0.5, 0.75, 0.5, 0.625, 0.5, 0.625, 0.5, 0.75, 0.5, 0.75, 0.75, 0.625, 0.75, 0.0, 0.0, 0.0, 0.0, 0.0, 0.0, 0.0, 0.0, 0.625, 0.75, 0.625, 0.5, 0.625, 0.5, 0.625, 0.75, 0.625, 0.875, 0.625, 0.75, 0.625, 0.75, 0.625, 0.875, 0.75, 0.75, 0.75, 0.8125, 0.7188, 0.8125, 0.7188, 0.75, 0.75, 0.25, 0.75, 0.3125, 0.7188, 0.3125, 0.7188, 0.25, 0.75, 0.6875, 0.75, 0.75, 0.7188, 0.75, 0.7188, 0.6875, 0.75, 0.1875, 0.75, 0.25, 0.7188, 0.25, 0.7188, 0.1875, 0.75, 0.625, 0.75, 0.6875, 0.7188, 0.6875, 0.7188, 0.625, 0.75, 0.125, 0.75, 0.1875, 0.7188, 0.1875, 0.7188, 0.125, 0.75, 0.5625, 0.75, 0.625, 0.7188, 0.625, 0.7188, 0.5625, 0.75, 0.0625, 0.75, 0.125, 0.7188, 0.125, 0.7188, 0.0625, 0.75, 0.5, 0.75, 0.5625, 0.7188, 0.5625, 0.7188, 0.5, 0.75, 0.9375, 0.7344, 1.0, 0.7188, 0.9375, 0.7344, 0.0, 0.75, 0.0625, 0.7188, 0.0625, 0.75, 0.4375, 0.75, 0.5, 0.7188, 0.5, 0.7188, 0.4375, 0.75, 0.875, 0.75, 0.9375, 0.7188, 0.9375, 0.7188, 0.875, 0.75, 0.375, 0.75, 0.4375, 0.7188, 0.4375, 0.7188, 0.375, 0.75, 0.8125, 0.75, 0.875, 0.7188, 0.875, 0.7188, 0.8125, 0.75, 0.3125, 0.75, 0.375, 0.7188, 0.375, 0.7188, 0.3125, 0.7188, 0.375, 0.7188, 0.4375, 0.6875, 0.4375, 0.6875, 0.375, 0.7188, 0.8125, 0.7188, 0.875, 0.6875, 0.875, 0.6875, 0.8125, 0.7188, 0.3125, 0.7188, 0.375, 0.6875, 0.375, 0.6875, 0.3125, 0.7188, 0.75, 0.7188, 0.8125, 0.6875, 0.8125, 0.6875, 0.75, 0.7188, 0.25, 0.7188, 0.3125, 0.6875, 0.3125, 0.6875, 0.25, 0.7188, 0.6875, 0.7188, 0.75, 0.6875, 0.75, 0.6875, 0.6875, 0.7188, 0.1875, 0.7188, 0.25, 0.6875, 0.25, 0.6875, 0.1875, 0.7188, 0.625, 0.7188, 0.6875, 0.6875, 0.6875, 0.6875, 0.625, 0.7188, 0.125, 0.7188, 0.1875, 0.6875, 0.1875, 0.6875, 0.125, 0.7188, 0.5625, 0.7188, 0.625, 0.6875, 0.625, 0.6875, 0.5625, 0.7188, 0.0625, 0.7188, 0.125, 0.6875, 0.125, 0.6875, 0.0625, 0.7188, 0.5, 0.7188, 0.5625, 0.6875, 0.5625, 0.6875, 0.5, 0.7188, 0.9375, 0.7031, 1.0, 0.6875, 0.9375, 0.7031, 0.0, 0.7188, 0.0625, 0.6875, 0.0625, 0.7188, 0.4375, 0.7188, 0.5, 0.6875, 0.5, 0.6875, 0.4375, 0.7188, 0.875, 0.7188, 0.9375, 0.6875, 0.9375, 0.6875, 0.875, 0.6875, 0.125, 0.6875, 0.1875, 0.6562, 0.1875, 0.6562, 0.125, 0.6875, 0.5625, 0.6875, 0.625, 0.6562, 0.625, 0.6562, 0.5625, 0.6875, 0.0625, 0.6875, 0.125, 0.6562, 0.125, 0.6562, 0.0625, 0.6875, 0.5, 0.6875, 0.5625, 0.6562, 0.5625, 0.6562, 0.5, 0.6875, 0.9375, 0.6719, 1.0, 0.6562, 0.9375, 0.6719, 0.0, 0.6875, 0.0625, 0.6562, 0.0625, 0.6875, 0.4375, 0.6875, 0.5, 0.6562, 0.5, 0.6562, 0.4375, 0.6875, 0.875, 0.6875, 0.9375, 0.6562, 0.9375, 0.6562, 0.875, 0.6875, 0.375, 0.6875, 0.4375, 0.6562, 0.4375, 0.6562, 0.375, 0.6875, 0.8125, 0.6875, 0.875, 0.6562, 0.875, 0.6562, 0.8125, 0.6875, 0.3125, 0.6875, 0.375, 0.6562, 0.375, 0.6562, 0.3125, 0.6875, 0.75, 0.6875, 0.8125, 0.6562, 0.8125, 0.6562, 0.75, 0.6875, 0.25, 0.6875, 0.3125, 0.6562, 0.3125, 0.6562, 0.25, 0.6875, 0.6875, 0.6875, 0.75, 0.6562, 0.75, 0.6562, 0.6875, 0.6875, 0.1875, 0.6875, 0.25, 0.6562, 0.25, 0.6562, 0.1875, 0.6875, 0.625, 0.6875, 0.6875, 0.6562, 0.6875, 0.6562, 0.625, 0.6562, 0.3125, 0.6562, 0.375, 0.625, 0.375, 0.625, 0.3125, 0.6562, 0.75, 0.6562, 0.8125, 0.625, 0.8125, 0.625, 0.75, 0.6562, 0.25, 0.6562, 0.3125, 0.625, 0.3125, 0.625, 0.25, 0.6562, 0.6875, 0.6562, 0.75, 0.625, 0.75, 0.625, 0.6875, 0.6562, 0.1875, 0.6562, 0.25, 0.625, 0.25, 0.625, 0.1875, 0.6562, 0.625, 0.6562, 0.6875, 0.625, 0.6875, 0.625, 0.625, 0.6562, 0.125, 0.6562, 0.1875, 0.625, 0.1875, 0.625, 0.125, 0.6562, 0.5625, 0.6562, 0.625, 0.625, 0.625, 0.625, 0.5625, 0.6562, 0.0625, 0.6562, 0.125, 0.625, 0.125, 0.625, 0.0625, 0.6562, 0.5, 0.6562, 0.5625, 0.625, 0.5625, 0.625, 0.5, 0.6562, 0.9375, 0.6406, 1.0, 0.625, 0.9375, 0.6406, 0.0, 0.6562, 0.0625, 0.625, 0.0625, 0.6562, 0.4375, 0.6562, 0.5, 0.625, 0.5, 0.625, 0.4375, 0.6562, 0.875, 0.6562, 0.9375, 0.625, 0.9375, 0.625, 0.875, 0.6562, 0.375, 0.6562, 0.4375, 0.625, 0.4375, 0.625, 0.375, 0.6562, 0.8125, 0.6562, 0.875, 0.625, 0.875, 0.625, 0.8125, 0.625, 0.0625, 0.625, 0.125, 0.5938, 0.125, 0.5938, 0.0625, 0.625, 0.9375, 0.6094, 1.0, 0.5938, 0.9375, 0.6094, 0.0, 0.625, 0.0625, 0.5938, 0.0625, 0.625, 0.875, 0.625, 0.9375, 0.5938, 0.9375, 0.5938, 0.875, 0.5938, 0.5625, 0.5625, 0.5625, 0.5625, 0.5625, 0.5938, 0.5625, 0.625, 0.8125, 0.625, 0.875, 0.5938, 0.875, 0.5938, 0.8125, 0.625, 0.3125, 0.625, 0.375, 0.5938, 0.375, 0.5938, 0.3125, 0.625, 0.75, 0.625, 0.8125, 0.5938, 0.8125, 0.5938, 0.75, 0.625, 0.25, 0.625, 0.3125, 0.5938, 0.3125, 0.5938, 0.25, 0.625, 0.6875, 0.625, 0.75, 0.5938, 0.75, 0.5938, 0.6875, 0.625, 0.1875, 0.625, 0.25, 0.5938, 0.25, 0.5938, 0.1875, 0.625, 0.625, 0.625, 0.6875, 0.5938, 0.6875, 0.5938, 0.625, 0.625, 0.125, 0.625, 0.1875, 0.5938, 0.1875, 0.5938, 0.125, 0.625, 0.5625, 0.625, 0.625, 0.5938, 0.625, 0.5938, 0.5625, 0.5938, 0.75, 0.5938, 0.8125, 0.5625, 0.8125, 0.5625, 0.75, 0.5938, 0.25, 0.5938, 0.3125, 0.5625, 0.3125, 0.5625, 0.25, 0.5938, 0.6875, 0.5938, 0.75, 0.5625, 0.75, 0.5625, 0.6875, 0.5938, 0.1875, 0.5938, 0.25, 0.5625, 0.25, 0.5625, 0.1875, 0.5938, 0.625, 0.5938, 0.6875, 0.5625, 0.6875, 0.5625, 0.625, 0.5938, 0.125, 0.5938, 0.1875, 0.5625, 0.1875, 0.5625, 0.125, 0.5938, 0.5625, 0.5938, 0.625, 0.5625, 0.625, 0.5625, 0.5625, 0.5938, 0.0625, 0.5938, 0.125, 0.5625, 0.125, 0.5625, 0.0625, 0.625, 0.4375, 0.625, 0.5, 0.625, 0.5, 0.625, 0.4375, 0.5938, 0.9375, 0.5781, 1.0, 0.5625, 0.9375, 0.5781, 0.0, 0.5938, 0.0625, 0.5625, 0.0625, 0.5625, 0.5625, 0.5312, 0.5625, 0.5312, 0.5625, 0.5625, 0.5625, 0.5938, 0.875, 0.5938, 0.9375, 0.5625, 0.9375, 0.5625, 0.875, 0.375, 0.375, 0.4062, 0.375, 0.4062, 0.375, 0.375, 0.375, 0.5938, 0.8125, 0.5938, 0.875, 0.5625, 0.875, 0.5625, 0.8125, 0.5938, 0.3125, 0.5938, 0.375, 0.5625, 0.375, 0.5625, 0.3125, 0.625, 0.5, 0.625, 0.5625, 0.625, 0.5625, 0.625, 0.5, 0.5625, 0.9375, 0.5469, 1.0, 0.5312, 0.9375, 0.5469, 0.0, 0.5625, 0.0625, 0.5312, 0.0625, 0.5938, 0.375, 0.625, 0.375, 0.625, 0.375, 0.5938, 0.375, 0.5625, 0.875, 0.5625, 0.9375, 0.5312, 0.9375, 0.5312, 0.875, 0.5625, 0.375, 0.5938, 0.375, 0.5938, 0.375, 0.5625, 0.375, 0.5625, 0.8125, 0.5625, 0.875, 0.5312, 0.875, 0.5312, 0.8125, 0.5625, 0.3125, 0.5625, 0.375, 0.5312, 0.375, 0.5312, 0.3125, 0.5625, 0.75, 0.5625, 0.8125, 0.5312, 0.8125, 0.5312, 0.75, 0.5625, 0.25, 0.5625, 0.3125, 0.5312, 0.3125, 0.5312, 0.25, 0.5625, 0.6875, 0.5625, 0.75, 0.5312, 0.75, 0.5312, 0.6875, 0.5625, 0.1875, 0.5625, 0.25, 0.5312, 0.25, 0.5312, 0.1875, 0.5625, 0.625, 0.5625, 0.6875, 0.5312, 0.6875, 0.5312, 0.625, 0.5625, 0.125, 0.5625, 0.1875, 0.5312, 0.1875, 0.5312, 0.125, 0.5625, 0.5625, 0.5625, 0.625, 0.5312, 0.625, 0.5312, 0.5625, 0.5625, 0.0625, 0.5625, 0.125, 0.5312, 0.125, 0.5312, 0.0625, 0.5312, 0.25, 0.5312, 0.3125, 0.5, 0.3125, 0.5, 0.25, 0.5312, 0.6875, 0.5312, 0.75, 0.5, 0.75, 0.5, 0.6875, 0.5312, 0.1875, 0.5312, 0.25, 0.5, 0.25, 0.5, 0.1875, 0.5312, 0.625, 0.5312, 0.6875, 0.5, 0.6875, 0.5, 0.625, 0.5312, 0.125, 0.5312, 0.1875, 0.5, 0.1875, 0.5, 0.125, 0.5312, 0.5625, 0.5312, 0.625, 0.5, 0.625, 0.5, 0.5625, 0.5312, 0.0625, 0.5312, 0.125, 0.5, 0.125, 0.5, 0.0625, 0.5312, 0.5625, 0.5, 0.5625, 0.5, 0.5625, 0.5312, 0.5625, 0.5312, 0.9375, 0.5156, 1.0, 0.5, 0.9375, 0.5156, 0.0, 0.5312, 0.0625, 0.5, 0.0625, 0.5312, 0.375, 0.5625, 0.375, 0.5625, 0.375, 0.5312, 0.375, 0.5312, 0.875, 0.5312, 0.9375, 0.5, 0.9375, 0.5, 0.875, 0.375, 0.4375, 0.375, 0.375, 0.375, 0.375, 0.375, 0.4375, 0.5312, 0.8125, 0.5312, 0.875, 0.5, 0.875, 0.5, 0.8125, 0.5312, 0.3125, 0.5312, 0.375, 0.5, 0.375, 0.5, 0.3125, 0.5312, 0.75, 0.5312, 0.8125, 0.5, 0.8125, 0.5, 0.75, 0.5, 0.9375, 0.4844, 1.0, 0.4688, 0.9375, 0.4844, 0.0, 0.5, 0.0625, 0.4688, 0.0625, 0.5, 0.5625, 0.4688, 0.5625, 0.4688, 0.5625, 0.5, 0.5625, 0.5, 0.875, 0.5, 0.9375, 0.4688, 0.9375, 0.4688, 0.875, 0.5, 0.375, 0.5312, 0.375, 0.5312, 0.375, 0.5, 0.375, 0.5, 0.8125, 0.5, 0.875, 0.4688, 0.875, 0.4688, 0.8125, 0.5, 0.3125, 0.5, 0.375, 0.4688, 0.375, 0.4687, 0.3125, 0.5, 0.75, 0.5, 0.8125, 0.4688, 0.8125, 0.4688, 0.75, 0.5, 0.25, 0.5, 0.3125, 0.4687, 0.3125, 0.4688, 0.25, 0.5, 0.6875, 0.5, 0.75, 0.4688, 0.75, 0.4687, 0.6875, 0.5, 0.1875, 0.5, 0.25, 0.4688, 0.25, 0.4688, 0.1875, 0.5, 0.625, 0.5, 0.6875, 0.4687, 0.6875, 0.4688, 0.625, 0.5, 0.125, 0.5, 0.1875, 0.4688, 0.1875, 0.4688, 0.125, 0.5, 0.5625, 0.5, 0.625, 0.4688, 0.625, 0.4688, 0.5625, 0.5, 0.0625, 0.5, 0.125, 0.4688, 0.125, 0.4688, 0.0625, 0.375, 0.5, 0.375, 0.4375, 0.375, 0.4375, 0.375, 0.5, 0.4687, 0.6875, 0.4688, 0.75, 0.4375, 0.75, 0.4375, 0.6875, 0.4688, 0.1875, 0.4688, 0.25, 0.4375, 0.25, 0.4375, 0.1875, 0.4688, 0.625, 0.4687, 0.6875, 0.4375, 0.6875, 0.4375, 0.625, 0.4688, 0.125, 0.4688, 0.1875, 0.4375, 0.1875, 0.4375, 0.125, 0.4688, 0.5625, 0.4688, 0.625, 0.4375, 0.625, 0.4375, 0.5625, 0.4688, 0.0625, 0.4688, 0.125, 0.4375, 0.125, 0.4375, 0.0625, 0.4688, 0.5625, 0.4375, 0.5625, 0.4375, 0.5625, 0.4688, 0.5625, 0.4688, 0.9375, 0.4531, 1.0, 0.4375, 0.9375, 0.4531, 0.0, 0.4688, 0.0625, 0.4375, 0.0625, 0.4688, 0.375, 0.5, 0.375, 0.5, 0.375, 0.4688, 0.375, 0.4688, 0.875, 0.4688, 0.9375, 0.4375, 0.9375, 0.4375, 0.875, 0.375, 0.5625, 0.375, 0.5, 0.375, 0.5, 0.375, 0.5625, 0.4688, 0.8125, 0.4688, 0.875, 0.4375, 0.875, 0.4375, 0.8125, 0.4687, 0.3125, 0.4688, 0.375, 0.4375, 0.375, 0.4375, 0.3125, 0.4688, 0.75, 0.4688, 0.8125, 0.4375, 0.8125, 0.4375, 0.75, 0.4688, 0.25, 0.4687, 0.3125, 0.4375, 0.3125, 0.4375, 0.25, 0.625, 0.5625, 0.5938, 0.5625, 0.5938, 0.5625, 0.625, 0.5625, 0.4375, 0.875, 0.4375, 0.9375, 0.4062, 0.9375, 0.4062, 0.875, 0.4375, 0.5625, 0.4062, 0.5625, 0.4062, 0.5625, 0.4375, 0.5625, 0.4375, 0.8125, 0.4375, 0.875, 0.4062, 0.875, 0.4062, 0.8125, 0.4375, 0.3125, 0.4375, 0.375, 0.4062, 0.375, 0.4062, 0.3125, 0.4375, 0.75, 0.4375, 0.8125, 0.4062, 0.8125, 0.4062, 0.75, 0.4375, 0.25, 0.4375, 0.3125, 0.4062, 0.3125, 0.4062, 0.25, 0.4375, 0.6875, 0.4375, 0.75, 0.4062, 0.75, 0.4062, 0.6875, 0.4375, 0.1875, 0.4375, 0.25, 0.4062, 0.25, 0.4062, 0.1875, 0.4375, 0.625, 0.4375, 0.6875, 0.4062, 0.6875, 0.4062, 0.625, 0.4375, 0.125, 0.4375, 0.1875, 0.4062, 0.1875, 0.4062, 0.125, 0.4375, 0.5625, 0.4375, 0.625, 0.4062, 0.625, 0.4062, 0.5625, 0.4375, 0.0625, 0.4375, 0.125, 0.4062, 0.125, 0.4062, 0.0625, 0.4375, 0.375, 0.4688, 0.375, 0.4688, 0.375, 0.4375, 0.375, 0.4375, 0.9375, 0.4219, 1.0, 0.4062, 0.9375, 0.4219, 0.0, 0.4375, 0.0625, 0.4062, 0.0625, 0.4062, 0.1875, 0.4062, 0.25, 0.375, 0.25, 0.375, 0.1875, 0.4062, 0.625, 0.4062, 0.6875, 0.375, 0.6875, 0.375, 0.625, 0.4062, 0.125, 0.4062, 0.1875, 0.375, 0.1875, 0.375, 0.125, 0.4062, 0.5625, 0.4062, 0.625, 0.375, 0.625, 0.375, 0.5625, 0.4062, 0.0625, 0.4062, 0.125, 0.375, 0.125, 0.375, 0.0625, 0.625, 0.375, 0.625, 0.4375, 0.625, 0.4375, 0.625, 0.375, 0.4062, 0.9375, 0.3906, 1.0, 0.375, 0.9375, 0.3906, 0.0, 0.4062, 0.0625, 0.375, 0.0625, 0.4062, 0.5625, 0.375, 0.5625, 0.375, 0.5625, 0.4062, 0.5625, 0.4062, 0.875, 0.4062, 0.9375, 0.375, 0.9375, 0.375, 0.875, 0.4062, 0.375, 0.4375, 0.375, 0.4375, 0.375, 0.4062, 0.375, 0.4062, 0.8125, 0.4062, 0.875, 0.375, 0.875, 0.375, 0.8125, 0.4062, 0.3125, 0.4062, 0.375, 0.375, 0.375, 0.375, 0.3125, 0.4062, 0.75, 0.4062, 0.8125, 0.375, 0.8125, 0.375, 0.75, 0.4062, 0.25, 0.4062, 0.3125, 0.375, 0.3125, 0.375, 0.25, 0.4062, 0.6875, 0.4062, 0.75, 0.375, 0.75, 0.375, 0.6875, 0.375, 0.375, 0.375, 0.4375, 0.3438, 0.4375, 0.3438, 0.375, 0.375, 0.8125, 0.375, 0.875, 0.3438, 0.875, 0.3438, 0.8125, 0.375, 0.3125, 0.375, 0.375, 0.3438, 0.375, 0.3438, 0.3125, 0.375, 0.75, 0.375, 0.8125, 0.3438, 0.8125, 0.3438, 0.75, 0.375, 0.25, 0.375, 0.3125, 0.3438, 0.3125, 0.3438, 0.25, 0.375, 0.6875, 0.375, 0.75, 0.3438, 0.75, 0.3438, 0.6875, 0.375, 0.1875, 0.375, 0.25, 0.3438, 0.25, 0.3438, 0.1875, 0.375, 0.625, 0.375, 0.6875, 0.3438, 0.6875, 0.3438, 0.625, 0.375, 0.125, 0.375, 0.1875, 0.3438, 0.1875, 0.3438, 0.125, 0.375, 0.5625, 0.375, 0.625, 0.3438, 0.625, 0.3438, 0.5625, 0.375, 0.0625, 0.375, 0.125, 0.3438, 0.125, 0.3438, 0.0625, 0.375, 0.5, 0.375, 0.5625, 0.3438, 0.5625, 0.3437, 0.5, 0.375, 0.9375, 0.3594, 1.0, 0.3438, 0.9375, 0.3594, 0.0, 0.375, 0.0625, 0.3438, 0.0625, 0.375, 0.4375, 0.375, 0.5, 0.3437, 0.5, 0.3438, 0.4375, 0.375, 0.875, 0.375, 0.9375, 0.3438, 0.9375, 0.3438, 0.875, 0.3438, 0.125, 0.3438, 0.1875, 0.3125, 0.1875, 0.3125, 0.125, 0.3438, 0.5625, 0.3438, 0.625, 0.3125, 0.625, 0.3125, 0.5625, 0.3438, 0.0625, 0.3438, 0.125, 0.3125, 0.125, 0.3125, 0.0625, 0.3437, 0.5, 0.3438, 0.5625, 0.3125, 0.5625, 0.3125, 0.5, 0.3438, 0.9375, 0.3281, 1.0, 0.3125, 0.9375, 0.3281, 0.0, 0.3438, 0.0625, 0.3125, 0.0625, 0.3438, 0.4375, 0.3437, 0.5, 0.3125, 0.5, 0.3125, 0.4375, 0.3438, 0.875, 0.3438, 0.9375, 0.3125, 0.9375, 0.3125, 0.875, 0.3438, 0.375, 0.3438, 0.4375, 0.3125, 0.4375, 0.3125, 0.375, 0.3438, 0.8125, 0.3438, 0.875, 0.3125, 0.875, 0.3125, 0.8125, 0.3438, 0.3125, 0.3438, 0.375, 0.3125, 0.375, 0.3125, 0.3125, 0.3438, 0.75, 0.3438, 0.8125, 0.3125, 0.8125, 0.3125, 0.75, 0.3438, 0.25, 0.3438, 0.3125, 0.3125, 0.3125, 0.3125, 0.25, 0.3438, 0.6875, 0.3438, 0.75, 0.3125, 0.75, 0.3125, 0.6875, 0.3438, 0.1875, 0.3438, 0.25, 0.3125, 0.25, 0.3125, 0.1875, 0.3438, 0.625, 0.3438, 0.6875, 0.3125, 0.6875, 0.3125, 0.625, 0.3125, 0.8125, 0.3125, 0.875, 0.2812, 0.875, 0.2812, 0.8125, 0.3125, 0.3125, 0.3125, 0.375, 0.2812, 0.375, 0.2812, 0.3125, 0.3125, 0.75, 0.3125, 0.8125, 0.2812, 0.8125, 0.2812, 0.75, 0.3125, 0.25, 0.3125, 0.3125, 0.2812, 0.3125, 0.2812, 0.25, 0.3125, 0.6875, 0.3125, 0.75, 0.2812, 0.75, 0.2812, 0.6875, 0.3125, 0.1875, 0.3125, 0.25, 0.2812, 0.25, 0.2812, 0.1875, 0.3125, 0.625, 0.3125, 0.6875, 0.2812, 0.6875, 0.2812, 0.625, 0.3125, 0.125, 0.3125, 0.1875, 0.2812, 0.1875, 0.2812, 0.125, 0.3125, 0.5625, 0.3125, 0.625, 0.2812, 0.625, 0.2812, 0.5625, 0.3125, 0.0625, 0.3125, 0.125, 0.2812, 0.125, 0.2812, 0.0625, 0.3125, 0.5, 0.3125, 0.5625, 0.2812, 0.5625, 0.2812, 0.5, 0.3125, 0.9375, 0.2969, 1.0, 0.2812, 0.9375, 0.2969, 0.0, 0.3125, 0.0625, 0.2812, 0.0625, 0.3125, 0.4375, 0.3125, 0.5, 0.2812, 0.5, 0.2812, 0.4375, 0.3125, 0.875, 0.3125, 0.9375, 0.2812, 0.9375, 0.2812, 0.875, 0.3125, 0.375, 0.3125, 0.4375, 0.2812, 0.4375, 0.2812, 0.375, 0.2812, 0.5625, 0.2812, 0.625, 0.25, 0.625, 0.25, 0.5625, 0.2812, 0.0625, 0.2812, 0.125, 0.25, 0.125, 0.25, 0.0625, 0.2812, 0.5, 0.2812, 0.5625, 0.25, 0.5625, 0.25, 0.5, 0.2812, 0.9375, 0.2656, 1.0, 0.25, 0.9375, 0.2656, 0.0, 0.2812, 0.0625, 0.25, 0.0625, 0.2812, 0.4375, 0.2812, 0.5, 0.25, 0.5, 0.25, 0.4375, 0.2812, 0.875, 0.2812, 0.9375, 0.25, 0.9375, 0.25, 0.875, 0.2812, 0.375, 0.2812, 0.4375, 0.25, 0.4375, 0.25, 0.375, 0.2812, 0.8125, 0.2812, 0.875, 0.25, 0.875, 0.25, 0.8125, 0.2812, 0.3125, 0.2812, 0.375, 0.25, 0.375, 0.25, 0.3125, 0.2812, 0.75, 0.2812, 0.8125, 0.25, 0.8125, 0.25, 0.75, 0.2812, 0.25, 0.2812, 0.3125, 0.25, 0.3125, 0.25, 0.25, 0.2812, 0.6875, 0.2812, 0.75, 0.25, 0.75, 0.25, 0.6875, 0.2812, 0.1875, 0.2812, 0.25, 0.25, 0.25, 0.25, 0.1875, 0.2812, 0.625, 0.2812, 0.6875, 0.25, 0.6875, 0.25, 0.625, 0.2812, 0.125, 0.2812, 0.1875, 0.25, 0.1875, 0.25, 0.125, 0.25, 0.3125, 0.25, 0.375, 0.2188, 0.375, 0.2188, 0.3125, 0.25, 0.75, 0.25, 0.8125, 0.2188, 0.8125, 0.2188, 0.75, 0.25, 0.25, 0.25, 0.3125, 0.2188, 0.3125, 0.2188, 0.25, 0.25, 0.6875, 0.25, 0.75, 0.2188, 0.75, 0.2188, 0.6875, 0.25, 0.1875, 0.25, 0.25, 0.2188, 0.25, 0.2188, 0.1875, 0.25, 0.625, 0.25, 0.6875, 0.2188, 0.6875, 0.2188, 0.625, 0.25, 0.125, 0.25, 0.1875, 0.2188, 0.1875, 0.2188, 0.125, 0.25, 0.5625, 0.25, 0.625, 0.2188, 0.625, 0.2188, 0.5625, 0.25, 0.0625, 0.25, 0.125, 0.2188, 0.125, 0.2188, 0.0625, 0.25, 0.5, 0.25, 0.5625, 0.2188, 0.5625, 0.2187, 0.5, 0.25, 0.9375, 0.2344, 1.0, 0.2188, 0.9375, 0.2344, 0.0, 0.25, 0.0625, 0.2188, 0.0625, 0.25, 0.4375, 0.25, 0.5, 0.2187, 0.5, 0.2188, 0.4375, 0.25, 0.875, 0.25, 0.9375, 0.2188, 0.9375, 0.2188, 0.875, 0.25, 0.375, 0.25, 0.4375, 0.2188, 0.4375, 0.2188, 0.375, 0.25, 0.8125, 0.25, 0.875, 0.2188, 0.875, 0.2188, 0.8125, 0.2188, 0.0625, 0.2188, 0.125, 0.1875, 0.125, 0.1875, 0.0625, 0.2187, 0.5, 0.2188, 0.5625, 0.1875, 0.5625, 0.1875, 0.5, 0.2188, 0.9375, 0.2031, 1.0, 0.1875, 0.9375, 0.2031, 0.0, 0.2188, 0.0625, 0.1875, 0.0625, 0.2188, 0.4375, 0.2187, 0.5, 0.1875, 0.5, 0.1875, 0.4375, 0.2188, 0.875, 0.2188, 0.9375, 0.1875, 0.9375, 0.1875, 0.875, 0.2188, 0.375, 0.2188, 0.4375, 0.1875, 0.4375, 0.1875, 0.375, 0.2188, 0.8125, 0.2188, 0.875, 0.1875, 0.875, 0.1875, 0.8125, 0.2188, 0.3125, 0.2188, 0.375, 0.1875, 0.375, 0.1875, 0.3125, 0.2188, 0.75, 0.2188, 0.8125, 0.1875, 0.8125, 0.1875, 0.75, 0.2188, 0.25, 0.2188, 0.3125, 0.1875, 0.3125, 0.1875, 0.25, 0.2188, 0.6875, 0.2188, 0.75, 0.1875, 0.75, 0.1875, 0.6875, 0.2188, 0.1875, 0.2188, 0.25, 0.1875, 0.25, 0.1875, 0.1875, 0.2188, 0.625, 0.2188, 0.6875, 0.1875, 0.6875, 0.1875, 0.625, 0.2188, 0.125, 0.2188, 0.1875, 0.1875, 0.1875, 0.1875, 0.125, 0.2188, 0.5625, 0.2188, 0.625, 0.1875, 0.625, 0.1875, 0.5625, 0.1875, 0.75, 0.1875, 0.8125, 0.1562, 0.8125, 0.1562, 0.75, 0.1875, 0.25, 0.1875, 0.3125, 0.1562, 0.3125, 0.1562, 0.25, 0.1875, 0.6875, 0.1875, 0.75, 0.1562, 0.75, 0.1562, 0.6875, 0.1875, 0.1875, 0.1875, 0.25, 0.1562, 0.25, 0.1562, 0.1875, 0.1875, 0.625, 0.1875, 0.6875, 0.1562, 0.6875, 0.1563, 0.625, 0.1875, 0.125, 0.1875, 0.1875, 0.1562, 0.1875, 0.1562, 0.125, 0.1875, 0.5625, 0.1875, 0.625, 0.1563, 0.625, 0.1562, 0.5625, 0.1875, 0.0625, 0.1875, 0.125, 0.1562, 0.125, 0.1563, 0.0625, 0.1875, 0.5, 0.1875, 0.5625, 0.1562, 0.5625, 0.1562, 0.5, 0.1875, 0.9375, 0.1719, 1.0, 0.1563, 0.9375, 0.1719, 0.0, 0.1875, 0.0625, 0.1563, 0.0625, 0.1875, 0.4375, 0.1875, 0.5, 0.1562, 0.5, 0.1562, 0.4375, 0.1875, 0.875, 0.1875, 0.9375, 0.1563, 0.9375, 0.1562, 0.875, 0.1875, 0.375, 0.1875, 0.4375, 0.1562, 0.4375, 0.1563, 0.375, 0.1875, 0.8125, 0.1875, 0.875, 0.1562, 0.875, 0.1562, 0.8125, 0.1875, 0.3125, 0.1875, 0.375, 0.1563, 0.375, 0.1562, 0.3125, 0.1562, 0.5, 0.1562, 0.5625, 0.125, 0.5625, 0.125, 0.5, 0.1563, 0.9375, 0.1406, 1.0, 0.125, 0.9375, 0.1406, 0.0, 0.1563, 0.0625, 0.125, 0.0625, 0.1562, 0.4375, 0.1562, 0.5, 0.125, 0.5, 0.125, 0.4375, 0.1562, 0.875, 0.1563, 0.9375, 0.125, 0.9375, 0.125, 0.875, 0.1563, 0.375, 0.1562, 0.4375, 0.125, 0.4375, 0.125, 0.375, 0.1562, 0.8125, 0.1562, 0.875, 0.125, 0.875, 0.125, 0.8125, 0.1562, 0.3125, 0.1563, 0.375, 0.125, 0.375, 0.125, 0.3125, 0.1562, 0.75, 0.1562, 0.8125, 0.125, 0.8125, 0.125, 0.75, 0.1562, 0.25, 0.1562, 0.3125, 0.125, 0.3125, 0.125, 0.25, 0.1562, 0.6875, 0.1562, 0.75, 0.125, 0.75, 0.125, 0.6875, 0.1562, 0.1875, 0.1562, 0.25, 0.125, 0.25, 0.125, 0.1875, 0.1563, 0.625, 0.1562, 0.6875, 0.125, 0.6875, 0.125, 0.625, 0.1562, 0.125, 0.1562, 0.1875, 0.125, 0.1875, 0.125, 0.125, 0.1562, 0.5625, 0.1563, 0.625, 0.125, 0.625, 0.125, 0.5625, 0.1563, 0.0625, 0.1562, 0.125, 0.125, 0.125, 0.125, 0.0625, 0.125, 0.25, 0.125, 0.3125, 0.09375, 0.3125, 0.09375, 0.25, 0.125, 0.6875, 0.125, 0.75, 0.09375, 0.75, 0.09375, 0.6875, 0.125, 0.1875, 0.125, 0.25, 0.09375, 0.25, 0.09375, 0.1875, 0.125, 0.625, 0.125, 0.6875, 0.09375, 0.6875, 0.09375, 0.625, 0.125, 0.125, 0.125, 0.1875, 0.09375, 0.1875, 0.09375, 0.125, 0.125, 0.5625, 0.125, 0.625, 0.09375, 0.625, 0.09375, 0.5625, 0.125, 0.0625, 0.125, 0.125, 0.09375, 0.125, 0.09375, 0.0625, 0.125, 0.5, 0.125, 0.5625, 0.09375, 0.5625, 0.09375, 0.5, 0.125, 0.9375, 0.1094, 1.0, 0.09375, 0.9375, 0.1094, 0.0, 0.125, 0.0625, 0.09375, 0.0625, 0.125, 0.4375, 0.125, 0.5, 0.09375, 0.5, 0.09375, 0.4375, 0.125, 0.875, 0.125, 0.9375, 0.09375, 0.9375, 0.09375, 0.875, 0.125, 0.375, 0.125, 0.4375, 0.09375, 0.4375, 0.09375, 0.375, 0.125, 0.8125, 0.125, 0.875, 0.09375, 0.875, 0.09375, 0.8125, 0.125, 0.3125, 0.125, 0.375, 0.09375, 0.375, 0.09375, 0.3125, 0.125, 0.75, 0.125, 0.8125, 0.09375, 0.8125, 0.09375, 0.75, 0.07812, 0.0, 0.09375, 0.0625, 0.0625, 0.0625, 0.09375, 0.4375, 0.09375, 0.5, 0.0625, 0.5, 0.0625, 0.4375, 0.09375, 0.875, 0.09375, 0.9375, 0.0625, 0.9375, 0.0625, 0.875, 0.09375, 0.375, 0.09375, 0.4375, 0.0625, 0.4375, 0.0625, 0.375, 0.09375, 0.8125, 0.09375, 0.875, 0.0625, 0.875, 0.0625, 0.8125, 0.09375, 0.3125, 0.09375, 0.375, 0.0625, 0.375, 0.0625, 0.3125, 0.09375, 0.75, 0.09375, 0.8125, 0.0625, 0.8125, 0.0625, 0.75, 0.09375, 0.25, 0.09375, 0.3125, 0.0625, 0.3125, 0.0625, 0.25, 0.09375, 0.6875, 0.09375, 0.75, 0.0625, 0.75, 0.0625, 0.6875, 0.09375, 0.1875, 0.09375, 0.25, 0.0625, 0.25, 0.0625, 0.1875, 0.09375, 0.625, 0.09375, 0.6875, 0.0625, 0.6875, 0.0625, 0.625, 0.09375, 0.125, 0.09375, 0.1875, 0.0625, 0.1875, 0.0625, 0.125, 0.09375, 0.5625, 0.09375, 0.625, 0.0625, 0.625, 0.0625, 0.5625, 0.09375, 0.0625, 0.09375, 0.125, 0.0625, 0.125, 0.0625, 0.0625, 0.09375, 0.5, 0.09375, 0.5625, 0.0625, 0.5625, 0.0625, 0.5, 0.09375, 0.9375, 0.07812, 1.0, 0.0625, 0.9375, 0.0625, 0.1875, 0.0625, 0.25, 0.03125, 0.25, 0.03125, 0.1875, 0.0625, 0.625, 0.0625, 0.6875, 0.03125, 0.6875, 0.03125, 0.625, 0.0625, 0.125, 0.0625, 0.1875, 0.03125, 0.1875, 0.03125, 0.125, 0.0625, 0.5625, 0.0625, 0.625, 0.03125, 0.625, 0.03125, 0.5625, 0.0625, 0.0625, 0.0625, 0.125, 0.03125, 0.125, 0.03125, 0.0625, 0.0625, 0.5, 0.0625, 0.5625, 0.03125, 0.5625, 0.03125, 0.5, 0.0625, 0.9375, 0.04687, 1.0, 0.03125, 0.9375, 0.04687, 0.0, 0.0625, 0.0625, 0.03125, 0.0625, 0.0625, 0.4375, 0.0625, 0.5, 0.03125, 0.5, 0.03125, 0.4375, 0.0625, 0.875, 0.0625, 0.9375, 0.03125, 0.9375, 0.03125, 0.875, 0.0625, 0.375, 0.0625, 0.4375, 0.03125, 0.4375, 0.03125, 0.375, 0.0625, 0.8125, 0.0625, 0.875, 0.03125, 0.875, 0.03125, 0.8125, 0.0625, 0.3125, 0.0625, 0.375, 0.03125, 0.375, 0.03125, 0.3125, 0.0625, 0.75, 0.0625, 0.8125, 0.03125, 0.8125, 0.03125, 0.75, 0.0625, 0.25, 0.0625, 0.3125, 0.03125, 0.3125, 0.03125, 0.25, 0.0625, 0.6875, 0.0625, 0.75, 0.03125, 0.75, 0.03125, 0.6875, 0.03125, 0.875, 0.03125, 0.9375, 0.0, 0.9375, 0.0, 0.875, 0.03125, 0.375, 0.03125, 0.4375, 0.0, 0.4375, 0.0, 0.375, 0.03125, 0.8125, 0.03125, 0.875, 0.0, 0.875, 0.0, 0.8125, 0.03125, 0.3125, 0.03125, 0.375, 0.0, 0.375, 0.0, 0.3125, 0.03125, 0.75, 0.03125, 0.8125, 0.0, 0.8125, 0.0, 0.75, 0.03125, 0.25, 0.03125, 0.3125, 0.0, 0.3125, 0.0, 0.25, 0.03125, 0.6875, 0.03125, 0.75, 0.0, 0.75, 0.0, 0.6875, 0.03125, 0.1875, 0.03125, 0.25, 0.0, 0.25, 0.0, 0.1875, 0.03125, 0.625, 0.03125, 0.6875, 0.0, 0.6875, 0.0, 0.625, 0.03125, 0.125, 0.03125, 0.1875, 0.0, 0.1875, 0.0, 0.125, 0.03125, 0.5625, 0.03125, 0.625, 0.0, 0.625, 0.0, 0.5625, 0.03125, 0.0625, 0.03125, 0.125, 0.0, 0.125, 0.0, 0.0625, 0.03125, 0.5, 0.03125, 0.5625, 0.0, 0.5625, 0.0, 0.5, 0.03125, 0.9375, 0.01562, 1.0, 0.0, 0.9375, 0.01562, 0.0, 0.03125, 0.0625, 0.0, 0.0625, 0.03125, 0.4375, 0.03125, 0.5, 0.0, 0.5, 0.0, 0.4375, 1.0, 0.625, 1.0, 0.6875, 0.9687, 0.6875, 0.9688, 0.625, 1.0, 0.125, 1.0, 0.1875, 0.9687, 0.1875, 0.9687, 0.125, 1.0, 0.5625, 1.0, 0.625, 0.9688, 0.625, 0.9687, 0.5625, 1.0, 0.0625, 1.0, 0.125, 0.9687, 0.125, 0.9688, 0.0625, 1.0, 0.5, 1.0, 0.5625, 0.9687, 0.5625, 0.9687, 0.5, 1.0, 0.9375, 0.9844, 1.0, 0.9688, 0.9375, 0.9844, 0.0, 1.0, 0.0625, 0.9688, 0.0625, 1.0, 0.4375, 1.0, 0.5, 0.9687, 0.5, 0.9687, 0.4375, 1.0, 0.875, 1.0, 0.9375, 0.9688, 0.9375, 0.9687, 0.875, 1.0, 0.375, 1.0, 0.4375, 0.9687, 0.4375, 0.9688, 0.375, 1.0, 0.8125, 1.0, 0.875, 0.9687, 0.875, 0.9687, 0.8125, 1.0, 0.3125, 1.0, 0.375, 0.9688, 0.375, 0.9687, 0.3125, 1.0, 0.75, 1.0, 0.8125, 0.9687, 0.8125, 0.9688, 0.75, 1.0, 0.25, 1.0, 0.3125, 0.9687, 0.3125, 0.9688, 0.25, 1.0, 0.6875, 1.0, 0.75, 0.9688, 0.75, 0.9687, 0.6875, 1.0, 0.1875, 1.0, 0.25, 0.9688, 0.25, 0.9687, 0.1875, 0.9688, 0.375, 0.9687, 0.4375, 0.9375, 0.4375, 0.9375, 0.375, 0.9687, 0.8125, 0.9687, 0.875, 0.9375, 0.875, 0.9375, 0.8125, 0.9687, 0.3125, 0.9688, 0.375, 0.9375, 0.375, 0.9375, 0.3125, 0.9688, 0.75, 0.9687, 0.8125, 0.9375, 0.8125, 0.9375, 0.75, 0.9688, 0.25, 0.9687, 0.3125, 0.9375, 0.3125, 0.9375, 0.25, 0.9687, 0.6875, 0.9688, 0.75, 0.9375, 0.75, 0.9375, 0.6875, 0.9687, 0.1875, 0.9688, 0.25, 0.9375, 0.25, 0.9375, 0.1875, 0.9688, 0.625, 0.9687, 0.6875, 0.9375, 0.6875, 0.9375, 0.625, 0.9687, 0.125, 0.9687, 0.1875, 0.9375, 0.1875, 0.9375, 0.125, 0.9687, 0.5625, 0.9688, 0.625, 0.9375, 0.625, 0.9375, 0.5625, 0.9688, 0.0625, 0.9687, 0.125, 0.9375, 0.125, 0.9375, 0.0625, 0.9687, 0.5, 0.9687, 0.5625, 0.9375, 0.5625, 0.9375, 0.5, 0.9688, 0.9375, 0.9531, 1.0, 0.9375, 0.9375, 0.9531, 0.0, 0.9688, 0.0625, 0.9375, 0.0625, 0.9687, 0.4375, 0.9687, 0.5, 0.9375, 0.5, 0.9375, 0.4375, 0.9687, 0.875, 0.9688, 0.9375, 0.9375, 0.9375, 0.9375, 0.875, 0.9375, 0.125, 0.9375, 0.1875, 0.9062, 0.1875, 0.9062, 0.125, 0.9375, 0.5625, 0.9375, 0.625, 0.9062, 0.625, 0.9062, 0.5625, 0.9375, 0.0625, 0.9375, 0.125, 0.9062, 0.125, 0.9062, 0.0625, 0.9375, 0.5, 0.9375, 0.5625, 0.9062, 0.5625, 0.9062, 0.5, 0.9375, 0.9375, 0.9219, 1.0, 0.9062, 0.9375, 0.9219, 0.0, 0.9375, 0.0625, 0.9062, 0.0625, 0.9375, 0.4375, 0.9375, 0.5, 0.9062, 0.5, 0.9062, 0.4375, 0.9375, 0.875, 0.9375, 0.9375, 0.9062, 0.9375, 0.9062, 0.875, 0.9375, 0.375, 0.9375, 0.4375, 0.9062, 0.4375, 0.9062, 0.375, 0.9375, 0.8125, 0.9375, 0.875, 0.9062, 0.875, 0.9062, 0.8125, 0.9375, 0.3125, 0.9375, 0.375, 0.9062, 0.375, 0.9062, 0.3125, 0.9375, 0.75, 0.9375, 0.8125, 0.9062, 0.8125, 0.9062, 0.75, 0.9375, 0.25, 0.9375, 0.3125, 0.9062, 0.3125, 0.9062, 0.25, 0.9375, 0.6875, 0.9375, 0.75, 0.9062, 0.75, 0.9062, 0.6875, 0.9375, 0.1875, 0.9375, 0.25, 0.9062, 0.25, 0.9062, 0.1875, 0.9375, 0.625, 0.9375, 0.6875, 0.9062, 0.6875, 0.9062, 0.625, 0.9062, 0.8125, 0.9062, 0.875, 0.875, 0.875, 0.875, 0.8125, 0.9062, 0.3125, 0.9062, 0.375, 0.875, 0.375, 0.875, 0.3125, 0.9062, 0.75, 0.9062, 0.8125, 0.875, 0.8125, 0.875, 0.75, 0.9062, 0.25, 0.9062, 0.3125, 0.875, 0.3125, 0.875, 0.25, 0.9062, 0.6875, 0.9062, 0.75, 0.875, 0.75, 0.875, 0.6875, 0.9062, 0.1875, 0.9062, 0.25, 0.875, 0.25, 0.875, 0.1875, 0.9062, 0.625, 0.9062, 0.6875, 0.875, 0.6875, 0.875, 0.625, 0.9062, 0.125, 0.9062, 0.1875, 0.875, 0.1875, 0.875, 0.125, 0.9062, 0.5625, 0.9062, 0.625, 0.875, 0.625, 0.875, 0.5625, 0.9062, 0.0625, 0.9062, 0.125, 0.875, 0.125, 0.875, 0.0625, 0.9062, 0.5, 0.9062, 0.5625, 0.875, 0.5625, 0.875, 0.5, 0.9062, 0.9375, 0.8906, 1.0, 0.875, 0.9375, 0.8906, 0.0, 0.9062, 0.0625, 0.875, 0.0625, 0.9062, 0.4375, 0.9062, 0.5, 0.875, 0.5, 0.875, 0.4375, 0.9062, 0.875, 0.9062, 0.9375, 0.875, 0.9375, 0.875, 0.875, 0.9062, 0.375, 0.9062, 0.4375, 0.875, 0.4375, 0.875, 0.375, 0.875, 0.5625, 0.875, 0.625, 0.8438, 0.625, 0.8437, 0.5625, 0.875, 0.0625, 0.875, 0.125, 0.8438, 0.125, 0.8438, 0.0625, 0.875, 0.5, 0.875, 0.5625, 0.8437, 0.5625, 0.8437, 0.5, 0.875, 0.9375, 0.8594, 1.0, 0.8438, 0.9375, 0.8594, 0.0, 0.875, 0.0625, 0.8438, 0.0625, 0.875, 0.4375, 0.875, 0.5, 0.8437, 0.5, 0.8437, 0.4375, 0.875, 0.875, 0.875, 0.9375, 0.8438, 0.9375, 0.8438, 0.875, 0.875, 0.375, 0.875, 0.4375, 0.8437, 0.4375, 0.8438, 0.375, 0.875, 0.8125, 0.875, 0.875, 0.8438, 0.875, 0.8437, 0.8125, 0.875, 0.3125, 0.875, 0.375, 0.8438, 0.375, 0.8437, 0.3125, 0.875, 0.75, 0.875, 0.8125, 0.8437, 0.8125, 0.8438, 0.75, 0.875, 0.25, 0.875, 0.3125, 0.8437, 0.3125, 0.8438, 0.25, 0.875, 0.6875, 0.875, 0.75, 0.8438, 0.75, 0.8437, 0.6875, 0.875, 0.1875, 0.875, 0.25, 0.8438, 0.25, 0.8437, 0.1875, 0.875, 0.625, 0.875, 0.6875, 0.8437, 0.6875, 0.8438, 0.625, 0.875, 0.125, 0.875, 0.1875, 0.8437, 0.1875, 0.8438, 0.125, 0.8437, 0.3125, 0.8438, 0.375, 0.8125, 0.375, 0.8125, 0.3125, 0.8438, 0.75, 0.8437, 0.8125, 0.8125, 0.8125, 0.8125, 0.75, 0.8438, 0.25, 0.8437, 0.3125, 0.8125, 0.3125, 0.8125, 0.25, 0.8437, 0.6875, 0.8438, 0.75, 0.8125, 0.75, 0.8125, 0.6875, 0.8437, 0.1875, 0.8438, 0.25, 0.8125, 0.25, 0.8125, 0.1875, 0.8438, 0.625, 0.8437, 0.6875, 0.8125, 0.6875, 0.8125, 0.625, 0.8438, 0.125, 0.8437, 0.1875, 0.8125, 0.1875, 0.8125, 0.125, 0.8437, 0.5625, 0.8438, 0.625, 0.8125, 0.625, 0.8125, 0.5625, 0.8438, 0.0625, 0.8438, 0.125, 0.8125, 0.125, 0.8125, 0.0625, 0.8437, 0.5, 0.8437, 0.5625, 0.8125, 0.5625, 0.8125, 0.5, 0.8438, 0.9375, 0.8281, 1.0, 0.8125, 0.9375, 0.8281, 0.0, 0.8438, 0.0625, 0.8125, 0.0625, 0.8437, 0.4375, 0.8437, 0.5, 0.8125, 0.5, 0.8125, 0.4375, 0.8438, 0.875, 0.8438, 0.9375, 0.8125, 0.9375, 0.8125, 0.875, 0.8438, 0.375, 0.8437, 0.4375, 0.8125, 0.4375, 0.8125, 0.375, 0.8437, 0.8125, 0.8438, 0.875, 0.8125, 0.875, 0.8125, 0.8125, 0.8125, 0.0625, 0.8125, 0.125, 0.7812, 0.125, 0.7812, 0.0625, 0.8125, 0.5, 0.8125, 0.5625, 0.7812, 0.5625, 0.7812, 0.5, 0.8125, 0.9375, 0.7969, 1.0, 0.7812, 0.9375, 0.7969, 0.0, 0.8125, 0.0625, 0.7812, 0.0625, 0.8125, 0.4375, 0.8125, 0.5, 0.7812, 0.5, 0.7812, 0.4375, 0.8125, 0.875, 0.8125, 0.9375, 0.7812, 0.9375, 0.7812, 0.875, 0.8125, 0.375, 0.8125, 0.4375, 0.7812, 0.4375, 0.7812, 0.375, 0.8125, 0.8125, 0.8125, 0.875, 0.7812, 0.875, 0.7812, 0.8125, 0.8125, 0.3125, 0.8125, 0.375, 0.7812, 0.375, 0.7812, 0.3125, 0.8125, 0.75, 0.8125, 0.8125, 0.7812, 0.8125, 0.7812, 0.75, 0.8125, 0.25, 0.8125, 0.3125, 0.7812, 0.3125, 0.7812, 0.25, 0.8125, 0.6875, 0.8125, 0.75, 0.7812, 0.75, 0.7812, 0.6875, 0.8125, 0.1875, 0.8125, 0.25, 0.7812, 0.25, 0.7812, 0.1875, 0.8125, 0.625, 0.8125, 0.6875, 0.7812, 0.6875, 0.7812, 0.625, 0.8125, 0.125, 0.8125, 0.1875, 0.7812, 0.1875, 0.7812, 0.125, 0.8125, 0.5625, 0.8125, 0.625, 0.7812, 0.625, 0.7812, 0.5625, 0.7812, 0.25, 0.7812, 0.3125, 0.75, 0.3125, 0.75, 0.25, 0.7812, 0.6875, 0.7812, 0.75, 0.75, 0.75, 0.75, 0.6875, 0.7812, 0.1875, 0.7812, 0.25, 0.75, 0.25, 0.75, 0.1875, 0.7812, 0.625, 0.7812, 0.6875, 0.75, 0.6875, 0.75, 0.625, 0.7812, 0.125, 0.7812, 0.1875, 0.75, 0.1875, 0.75, 0.125, 0.7812, 0.5625, 0.7812, 0.625, 0.75, 0.625, 0.75, 0.5625, 0.7812, 0.0625, 0.7812, 0.125, 0.75, 0.125, 0.75, 0.0625, 0.7812, 0.5, 0.7812, 0.5625, 0.75, 0.5625, 0.75, 0.5, 0.7812, 0.9375, 0.7656, 1.0, 0.75, 0.9375, 0.7656, 0.0, 0.7812, 0.0625, 0.75, 0.0625, 0.7812, 0.4375, 0.7812, 0.5, 0.75, 0.5, 0.75, 0.4375, 0.7812, 0.875, 0.7812, 0.9375, 0.75, 0.9375, 0.75, 0.875, 0.7812, 0.375, 0.7812, 0.4375, 0.75, 0.4375, 0.75, 0.375, 0.7812, 0.8125, 0.7812, 0.875, 0.75, 0.875, 0.75, 0.8125, 0.7812, 0.3125, 0.7812, 0.375, 0.75, 0.375, 0.75, 0.3125, 0.7812, 0.75, 0.7812, 0.8125, 0.75, 0.8125, 0.75, 0.75, 0.625, 0.5, 0.625, 0.5625, 0.5938, 0.5625, 0.5938, 0.5, 0.625, 0.4375, 0.625, 0.5, 0.5938, 0.5, 0.5938, 0.4375, 0.625, 0.375, 0.625, 0.4375, 0.5938, 0.4375, 0.5938, 0.375, 0.5938, 0.5, 0.5938, 0.5625, 0.5625, 0.5625, 0.5625, 0.5, 0.5938, 0.4375, 0.5938, 0.5, 0.5625, 0.5, 0.5625, 0.4375, 0.5938, 0.375, 0.5938, 0.4375, 0.5625, 0.4375, 0.5625, 0.375, 0.5625, 0.5, 0.5625, 0.5625, 0.5312, 0.5625, 0.5312, 0.5, 0.5625, 0.4375, 0.5625, 0.5, 0.5312, 0.5, 0.5312, 0.4375, 0.5625, 0.375, 0.5625, 0.4375, 0.5312, 0.4375, 0.5312, 0.375, 0.5312, 0.5, 0.5312, 0.5625, 0.5, 0.5625, 0.5, 0.5, 0.5312, 0.4375, 0.5312, 0.5, 0.5, 0.5, 0.5, 0.4375, 0.5312, 0.375, 0.5312, 0.4375, 0.5, 0.4375, 0.5, 0.375, 0.5, 0.4375, 0.5, 0.5, 0.4687, 0.5, 0.4688, 0.4375, 0.5, 0.375, 0.5, 0.4375, 0.4688, 0.4375, 0.4688, 0.375, 0.5, 0.5, 0.5, 0.5625, 0.4688, 0.5625, 0.4687, 0.5, 0.4687, 0.5, 0.4688, 0.5625, 0.4375, 0.5625, 0.4375, 0.5, 0.4688, 0.4375, 0.4687, 0.5, 0.4375, 0.5, 0.4375, 0.4375, 0.4688, 0.375, 0.4688, 0.4375, 0.4375, 0.4375, 0.4375, 0.375, 0.4375, 0.4375, 0.4375, 0.5, 0.4062, 0.5, 0.4062, 0.4375, 0.4375, 0.375, 0.4375, 0.4375, 0.4062, 0.4375, 0.4062, 0.375, 0.4375, 0.5, 0.4375, 0.5625, 0.4062, 0.5625, 0.4062, 0.5, 0.4062, 0.5, 0.4062, 0.5625, 0.375, 0.5625, 0.375, 0.5, 0.4062, 0.4375, 0.4062, 0.5, 0.375, 0.5, 0.375, 0.4375, 0.4062, 0.375, 0.4062, 0.4375, 0.375, 0.4375, 0.375, 0.375])
me_cube_002.update()

# ---- objects
ob_light = bpy.data.objects.new('Light', light_light)
ob_camera = bpy.data.objects.new('Camera', cam_camera)
ob_empty = bpy.data.objects.new('Empty', None)
ob_empty_001 = bpy.data.objects.new('Empty.001', None)
ob_cube = bpy.data.objects.new('Cube', me_cube_002)

# ---- transforms, parenting, visibility, modifiers, constraints
ob_light.location = (4.076, 1.005, 5.904)
ob_light.rotation_euler = (0.6503, 0.05522, 1.866)
ob_light.lock_rotations_4d = False
ob_light.empty_display_type = 'ARROWS'
ob_light.color = (0.0, 0.0, 0.0, 0.0)
ob_light.lineart.crease_threshold = 0.0
ob_camera.location = (7.359, -6.926, 4.958)
ob_camera.rotation_euler = (1.109, 0.0, 0.8149)
ob_camera.lock_rotations_4d = False
ob_camera.empty_display_type = 'ARROWS'
ob_camera.color = (0.0, 0.0, 0.0, 0.0)
ob_camera.display_type = 'WIRE'
ob_camera.lineart.crease_threshold = 0.0
ob_empty.location = (-0.7349, -1.014, 0.0)
ob_empty.rotation_euler = (1.571, -0.0, -0.0)
ob_empty.empty_display_type = 'IMAGE'
ob_empty.empty_display_size = 5.0
ob_empty.hide_select = True
ob_empty_001.location = (1.562, 1.293, 0.0)
ob_empty_001.rotation_euler = (1.571, -0.0, 1.571)
ob_empty_001.empty_display_type = 'IMAGE'
ob_empty_001.empty_display_size = 5.0
ob_empty_001.hide_select = True
ob_cube.location = (-0.01302, 1.924e-08, 0.0)
ob_cube.scale = (0.5146, 0.5146, 0.5146)
ob_cube.show_in_front = True
_m = ob_cube.modifiers.new('Mirror', 'MIRROR')

# ---- collection membership
col_collection.objects.link(ob_light)
col_collection.objects.link(ob_camera)
col_collection.objects.link(ob_empty)
col_collection.objects.link(ob_empty_001)
col_collection.objects.link(ob_cube)

# ---- scene / render settings (as saved in the file)
scene.camera = ob_camera
scene.frame_start = 1; scene.frame_end = 250; scene.frame_set(0)
scene.render.engine = 'BLENDER_EEVEE_NEXT'
scene.cycles.sampling_pattern = 'TABULATED_SOBOL'
scene.cycles.use_light_tree = False
scene.view_settings.view_transform = 'Filmic'
bpy.context.view_layer.update()

